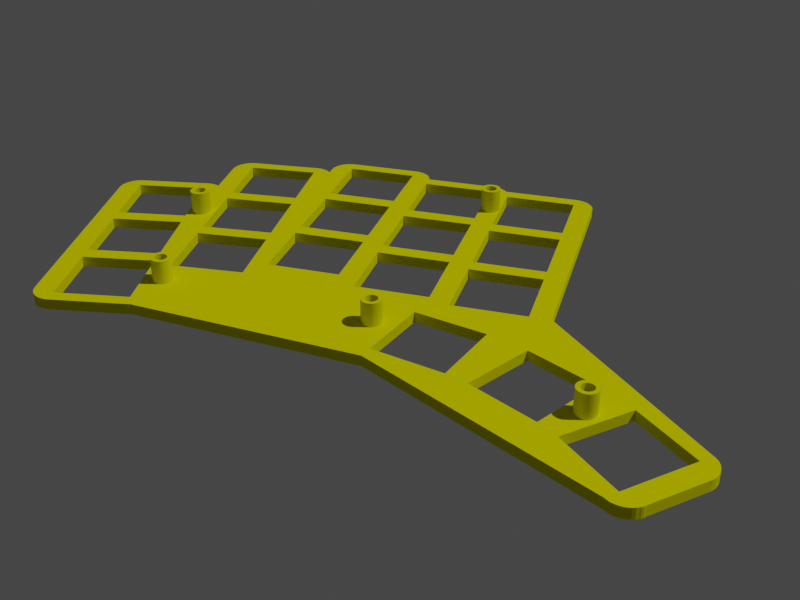 # Source: clavis.blend  (saved by Blender 3.4.6; exported with 4.5.12 LTS)
import bpy
from mathutils import Matrix  # noqa: F401  (used for matrix-valued properties, if any)

bpy.ops.wm.read_factory_settings(use_empty=True)
scene = bpy.context.scene
scene.name = 'Scene'

# ---- collections
col_collection = bpy.data.collections.new('Collection'); scene.collection.children.link(col_collection)
col_plate_svg = bpy.data.collections.new('plate.svg'); scene.collection.children.link(col_plate_svg)
col_extruders = bpy.data.collections.new('extruders'); scene.collection.children.link(col_extruders)

# ---- materials (node trees are filled in below, after node groups)
mat_giallo = bpy.data.materials.new('giallo')
mat_giallo.use_transparent_shadow = False
mat_giallo.diffuse_color = (0.8, 0.786, 0.0, 1.0)
mat_nero = bpy.data.materials.new('nero')
mat_nero.use_transparent_shadow = False
mat_nero.diffuse_color = (0.0, 0.0, 0.0, 1.0)

# ---- node groups
ng_auto_smooth = bpy.data.node_groups.new('Auto Smooth', 'GeometryNodeTree')
_s = ng_auto_smooth.interface.new_socket(name='Geometry', in_out='OUTPUT', socket_type='NodeSocketGeometry')
_s = ng_auto_smooth.interface.new_socket(name='Geometry', in_out='INPUT', socket_type='NodeSocketGeometry')
_s = ng_auto_smooth.interface.new_socket(name='Angle', in_out='INPUT', socket_type='NodeSocketFloat')
_s.subtype = 'ANGLE'
_s.min_value = 0.0
_s.max_value = 3.142
ng_auto_smooth.is_modifier = True
_N = ng_auto_smooth.nodes; _L = ng_auto_smooth.links
n0 = _N.new('NodeGroupOutput'); n0.name = 'Group Output'; n0.location = (480, -100)
n1 = _N.new('NodeGroupInput'); n1.name = 'Group Input'; n1.location = (-420, -300)
n2 = _N.new('NodeGroupInput'); n2.name = 'Group Input.001'; n2.location = (-60, -100)
n3 = _N.new('GeometryNodeSetShadeSmooth'); n3.name = 'Set Shade Smooth'; n3.location = (120, -100)
n3.domain = 'EDGE'
n4 = _N.new('GeometryNodeSetShadeSmooth'); n4.name = 'Set Shade Smooth.001'; n4.location = (300, -100)
n5 = _N.new('GeometryNodeInputMeshEdgeAngle'); n5.name = 'Edge Angle'; n5.location = (-420, -220)
n6 = _N.new('GeometryNodeInputEdgeSmooth'); n6.name = 'Is Edge Smooth'; n6.location = (-60, -160)
n7 = _N.new('GeometryNodeInputShadeSmooth'); n7.name = 'Is Face Smooth'; n7.location = (-240, -340)
n8 = _N.new('FunctionNodeBooleanMath'); n8.name = 'Boolean Math'; n8.location = (-60, -220)
n9 = _N.new('FunctionNodeCompare'); n9.name = 'Compare'; n9.location = (-240, -180)
n9.operation = 'LESS_EQUAL'
_L.new(n5.outputs[0], n9.inputs[0])
_L.new(n4.outputs[0], n0.inputs[0])
_L.new(n1.outputs[1], n9.inputs[1])
_L.new(n9.outputs[0], n8.inputs[0])
_L.new(n7.outputs[0], n8.inputs[1])
_L.new(n2.outputs[0], n3.inputs[0])
_L.new(n6.outputs[0], n3.inputs[1])
_L.new(n3.outputs[0], n4.inputs[0])
_L.new(n8.outputs[0], n3.inputs[2])
n0.is_active_output = True

# ---- material node trees

# ---- world
world_world = bpy.data.worlds.new('World'); scene.world = world_world
world_world.use_nodes = True; world_world.node_tree.nodes.clear()
_N = world_world.node_tree.nodes; _L = world_world.node_tree.links
n0 = _N.new('ShaderNodeOutputWorld'); n0.name = 'World Output'; n0.location = (300, 300)
n1 = _N.new('ShaderNodeBackground'); n1.name = 'Background'; n1.location = (10, 300)
n1.inputs[0].default_value = (0.05088, 0.05088, 0.05088, 1.0)
_L.new(n1.outputs[0], n0.inputs[0])
n0.is_active_output = True
world_world.color = (0.05088, 0.05088, 0.05088)
world_world.use_sun_shadow = False
world_world.sun_shadow_jitter_overblur = 0.0

# ---- cameras
cam_camera = bpy.data.cameras.new('Camera')
cam_camera.clip_end = 100.0
cam_camera.ortho_scale = 7.314

# ---- lights
light_light = bpy.data.lights.new('Light', 'POINT')
light_light.transmission_factor = 0.0
light_light.energy = 1000.0
light_light.shadow_soft_size = 0.1
light_light.shadow_maximum_resolution = 0.006
light_light.use_absolute_resolution = True

# ---- meshes
me_mesh = bpy.data.meshes.new('Mesh')
me_mesh.from_pydata([(0.0443, 0.0633, 0.002), (0.07943, 0.05839, 0.0), (0.07922, 0.05864, 0.0), (0.07899, 0.05886, 0.0), (0.07875, 0.05906, 0.0), (0.07848, 0.05925, 0.0), (0.07821, 0.05941, 0.0), (0.07792, 0.05956, 0.0), (0.07762, 0.05968, 0.0), (0.0773, 0.05977, 0.0), (0.07698, 0.05984, 0.0), (0.07665, 0.05988, 0.0), (0.0763, 0.0599, 0.0), (0.0583, 0.0633, 0.002), (0.02655, -0.008139, 0.0), (0.0588, 0.06326, 0.002), (0.02663, -0.008124, 0.0), (0.02671, -0.008108, 0.0), (0.02679, -0.00809, 0.0), (0.02687, -0.00807, 0.0), (0.02695, -0.008048, 0.0), (0.02702, -0.008025, 0.0), (0.0271, -0.008001, 0.0), (0.02718, -0.007975, 0.0), (0.02725, -0.007947, 0.0), (0.02733, -0.007918, 0.0), (0.05927, 0.06318, 0.002), (0.05973, 0.06303, 0.002), (0.06015, 0.06284, 0.002), (0.06055, 0.0626, 0.002), (0.008123, -0.007325, 0.0), (0.008232, -0.007785, 0.0), (0.008392, -0.008222, 0.0), (0.0086, -0.008634, 0.0), (0.008852, -0.009017, 0.0), (0.009146, -0.009367, 0.0), (0.009477, -0.009682, 0.0), (0.009842, -0.009958, 0.0), (0.01024, -0.01019, 0.0), (0.01066, -0.01038, 0.0), (0.01111, -0.01052, 0.0), (0.01158, -0.0106, 0.0), (0.01206, -0.01063, 0.0), (0.06092, 0.06232, 0.002), (0.01218, -0.01063, 0.0), (0.06126, 0.06199, 0.002), (0.0123, -0.01062, 0.0), (0.06155, 0.06163, 0.002), (0.01241, -0.01062, 0.0), (0.0618, 0.06124, 0.002), (0.01253, -0.0106, 0.0), (0.062, 0.06081, 0.002), (0.01264, -0.01059, 0.0), (0.06216, 0.06037, 0.002), (0.01276, -0.01057, 0.0), (0.01928, 0.05409, 0.002), (0.01996, 0.04362, 0.0), (0.0198, 0.0437, 0.0), (0.01964, 0.04378, 0.0), (0.01947, 0.04385, 0.0), (0.0193, 0.04391, 0.0), (0.01913, 0.04396, 0.0), (0.01896, 0.04401, 0.0), (0.01878, 0.04404, 0.0), (0.0186, 0.04407, 0.0), (0.01841, 0.04409, 0.0), (0.01823, 0.04411, 0.0), (0.01937, 0.05459, 0.002), (0.01798, 0.04411, 0.0), (0.01953, 0.05506, 0.002), (0.01786, 0.04411, 0.0), (0.01974, 0.0555, 0.002), (0.01774, 0.0441, 0.0), (0.02, 0.05591, 0.002), (0.01763, 0.04409, 0.0), (0.02031, 0.05629, 0.002), (0.01751, 0.04408, 0.0), (0.02065, 0.05663, 0.002), (0.0174, 0.04406, 0.0), (0.02104, 0.05692, 0.002), (0.02146, 0.05716, 0.002), (0.02192, 0.05735, 0.002), (0.003553, 0.04162, 0.0), (0.003094, 0.04151, 0.0), (0.002656, 0.04135, 0.0), (0.002244, 0.04114, 0.0), (0.001862, 0.04089, 0.0), (0.001511, 0.0406, 0.0), (0.001196, 0.04027, 0.0), (0.0009204, 0.0399, 0.0), (0.0006871, 0.03951, 0.0), (0.0004998, 0.03908, 0.0), (0.0003618, 0.03863, 0.0), (0.0002765, 0.03817, 0.0), (0.0002473, 0.03768, 0.0), (0.0224, 0.05749, 0.002), (0.000249, 0.03756, 0.0), (0.03751, 0.05879, 0.002), (0.03781, 0.05875, 0.002), (0.0002579, 0.03739, 0.0), (0.03811, 0.0587, 0.002), (0.000268, 0.03727, 0.0), (0.03839, 0.05862, 0.002), (0.0002814, 0.03716, 0.0), (0.03867, 0.05852, 0.002), (0.000298, 0.03704, 0.0), (0.03894, 0.0584, 0.002), (0.0403, 0.05732, 0.0), (0.04011, 0.05754, 0.0), (0.0399, 0.05774, 0.0), (0.03968, 0.05793, 0.0), (0.03945, 0.05811, 0.0), (0.0392, 0.05826, 0.0), (0.03894, 0.0584, 0.0), (0.03867, 0.05852, 0.0), (0.03839, 0.05862, 0.0), (0.03811, 0.0587, 0.0), (0.03781, 0.05875, 0.0), (0.03751, 0.05879, 0.0), (0.0392, 0.05826, 0.002), (0.03717, 0.0588, 0.0), (0.03945, 0.05811, 0.002), (0.03968, 0.05793, 0.002), (0.0399, 0.05774, 0.002), (0.03705, 0.0588, 0.0), (0.04011, 0.05754, 0.002), (0.0403, 0.05732, 0.002), (0.03696, 0.05879, 0.0), (0.0002473, 0.03768, 0.002), (0.0002765, 0.03817, 0.002), (0.0003618, 0.03863, 0.002), (0.03685, 0.05878, 0.0), (0.0004998, 0.03908, 0.002), (0.0229, 0.05756, 0.0), (0.0006871, 0.03951, 0.002), (0.0224, 0.05749, 0.0), (0.02192, 0.05735, 0.0), (0.02146, 0.05716, 0.0), (0.02104, 0.05692, 0.0), (0.02065, 0.05663, 0.0), (0.02031, 0.05629, 0.0), (0.02, 0.05591, 0.0), (0.01974, 0.0555, 0.0), (0.01953, 0.05506, 0.0), (0.01937, 0.05459, 0.0), (0.01928, 0.05409, 0.0), (0.0009204, 0.0399, 0.002), (0.01925, 0.05355, 0.0), (0.001196, 0.04027, 0.002), (0.001511, 0.0406, 0.002), (0.01925, 0.05346, 0.0), (0.001862, 0.04089, 0.002), (0.002244, 0.04114, 0.002), (0.01925, 0.05338, 0.0), (0.002656, 0.04135, 0.002), (0.003094, 0.04151, 0.002), (0.01926, 0.05329, 0.0), (0.003553, 0.04162, 0.002), (0.01823, 0.04411, 0.002), (0.01841, 0.04409, 0.002), (0.02011, 0.04353, 0.0), (0.0186, 0.04407, 0.002), (0.06216, 0.06037, 0.0), (0.062, 0.06081, 0.0), (0.0618, 0.06124, 0.0), (0.06155, 0.06163, 0.0), (0.06126, 0.06199, 0.0), (0.06092, 0.06232, 0.0), (0.06055, 0.0626, 0.0), (0.06015, 0.06284, 0.0), (0.05973, 0.06303, 0.0), (0.05927, 0.06318, 0.0), (0.0588, 0.06326, 0.0), (0.01878, 0.04404, 0.002), (0.0583, 0.0633, 0.0), (0.0443, 0.0633, 0.0), (0.01896, 0.04401, 0.002), (0.04376, 0.06326, 0.0), (0.04324, 0.06315, 0.0), (0.04274, 0.06298, 0.0), (0.04228, 0.06275, 0.0), (0.04186, 0.06246, 0.0), (0.04147, 0.06212, 0.0), (0.04113, 0.06174, 0.0), (0.04085, 0.06131, 0.0), (0.04061, 0.06085, 0.0), (0.04044, 0.06036, 0.0), (0.04034, 0.05984, 0.0), (0.01913, 0.04396, 0.002), (0.0403, 0.0593, 0.0), (0.0193, 0.04391, 0.002), (0.01947, 0.04385, 0.002), (0.01964, 0.04378, 0.002), (0.0198, 0.0437, 0.002), (0.01996, 0.04362, 0.002), (0.01206, -0.01063, 0.002), (0.01158, -0.0106, 0.002), (0.01111, -0.01052, 0.002), (0.01066, -0.01038, 0.002), (0.01024, -0.01019, 0.002), (0.009842, -0.009958, 0.002), (0.009477, -0.009682, 0.002), (0.009146, -0.009367, 0.002), (0.06227, 0.0599, 0.0), (0.008852, -0.009017, 0.002), (0.0086, -0.008634, 0.002), (0.008392, -0.008222, 0.002), (0.008232, -0.007785, 0.002), (0.0982, 0.008434, 0.0), (0.008123, -0.007325, 0.002), (0.0982, 0.008584, 0.0), (0.02733, -0.007918, 0.002), (0.0982, 0.008736, 0.0), (0.02725, -0.007947, 0.002), (0.0982, 0.008889, 0.0), (0.02718, -0.007975, 0.002), (0.0271, -0.008001, 0.002), (0.0982, 0.009122, 0.0), (0.02702, -0.008025, 0.002), (0.02695, -0.008048, 0.002), (0.0982, 0.0542, 0.0), (0.02687, -0.00807, 0.002), (0.0982, 0.05474, 0.0), (0.0982, 0.05526, 0.0), (0.09799, 0.05575, 0.0), (0.09776, 0.05621, 0.0), (0.09747, 0.05664, 0.0), (0.09713, 0.05702, 0.0), (0.09675, 0.05736, 0.0), (0.09633, 0.05765, 0.0), (0.09586, 0.05788, 0.0), (0.09537, 0.05805, 0.0), (0.09485, 0.05816, 0.0), (0.09431, 0.0582, 0.0), (0.02679, -0.00809, 0.002), (0.02671, -0.008108, 0.002), (0.0803, 0.0582, 0.0), (0.02663, -0.008124, 0.002), (0.08019, 0.05819, 0.0), (0.0763, 0.0599, 0.002), (0.08007, 0.05819, 0.0), (0.07665, 0.05988, 0.002), (0.07996, 0.05818, 0.0), (0.07698, 0.05984, 0.002), (0.07984, 0.05817, 0.0), (0.0773, 0.05977, 0.002), (0.07973, 0.05815, 0.0), (0.07762, 0.05968, 0.002), (0.07962, 0.05814, 0.0), (0.1129, -0.03647, 0.0), (0.1131, -0.03665, 0.0), (0.1133, -0.03681, 0.0), (0.1135, -0.03696, 0.0), (0.1137, -0.0371, 0.0), (0.1139, -0.03722, 0.0), (0.1142, -0.03733, 0.0), (0.1144, -0.03743, 0.0), (0.1147, -0.0375, 0.0), (0.1149, -0.03757, 0.0), (0.1152, -0.03761, 0.0), (0.1154, -0.03764, 0.0), (0.1157, -0.03765, 0.0), (0.116, -0.03764, 0.0), (0.1163, -0.03761, 0.0), (0.1165, -0.03757, 0.0), (0.1168, -0.0375, 0.0), (0.117, -0.03743, 0.0), (0.1173, -0.03733, 0.0), (0.1175, -0.03722, 0.0), (0.1177, -0.0371, 0.0), (0.118, -0.03696, 0.0), (0.1182, -0.03681, 0.0), (0.1184, -0.03665, 0.0), (0.1185, -0.03647, 0.0), (0.07792, 0.05956, 0.002), (0.1263, -0.0287, 0.0), (0.07821, 0.05941, 0.002), (0.1265, -0.02851, 0.0), (0.1267, -0.02831, 0.0), (0.1268, -0.02811, 0.0), (0.127, -0.02789, 0.0), (0.1271, -0.02766, 0.0), (0.1272, -0.02743, 0.0), (0.1273, -0.02718, 0.0), (0.1274, -0.02693, 0.0), (0.1274, -0.02668, 0.0), (0.1275, -0.02641, 0.0), (0.1275, -0.02614, 0.0), (0.1275, -0.02587, 0.0), (0.1275, -0.0256, 0.0), (0.1275, -0.02533, 0.0), (0.1274, -0.02506, 0.0), (0.1274, -0.02481, 0.0), (0.1273, -0.02456, 0.0), (0.1272, -0.02431, 0.0), (0.1271, -0.02408, 0.0), (0.127, -0.02385, 0.0), (0.1268, -0.02363, 0.0), (0.1267, -0.02343, 0.0), (0.1265, -0.02323, 0.0), (0.1263, -0.02304, 0.0), (0.0982, 0.008287, 0.0), (0.07848, 0.05925, 0.002), (0.09871, 0.0072, 0.0), (0.07875, 0.05906, 0.002), (0.07899, 0.05886, 0.002), (0.07098, -0.01228, 0.0), (0.07922, 0.05864, 0.002), (0.02753, -0.007965, 0.0), (0.07943, 0.05839, 0.002), (0.02748, -0.007855, 0.0), (0.04376, 0.06326, 0.002), (0.04324, 0.06315, 0.002), (0.04274, 0.06298, 0.002), (0.04228, 0.06275, 0.002), (0.04186, 0.06246, 0.002), (0.04147, 0.06212, 0.002), (0.04113, 0.06174, 0.002), (0.04085, 0.06131, 0.002), (0.04061, 0.06085, 0.002), (0.04044, 0.06036, 0.002), (0.04034, 0.05984, 0.002), (0.0982, 0.05474, 0.002), (0.0982, 0.05526, 0.002), (0.09799, 0.05575, 0.002), (0.09776, 0.05621, 0.002), (0.09747, 0.05664, 0.002), (0.09713, 0.05702, 0.002), (0.09675, 0.05736, 0.002), (0.09633, 0.05765, 0.002), (0.09586, 0.05788, 0.002), (0.09537, 0.05805, 0.002), (0.09485, 0.05816, 0.002), (0.09431, 0.0582, 0.002), (0.1129, -0.03647, 0.002), (0.1131, -0.03665, 0.002), (0.1133, -0.03681, 0.002), (0.1135, -0.03696, 0.002), (0.1137, -0.0371, 0.002), (0.1139, -0.03722, 0.002), (0.1142, -0.03733, 0.002), (0.1144, -0.03743, 0.002), (0.1147, -0.0375, 0.002), (0.1149, -0.03757, 0.002), (0.1152, -0.03761, 0.002), (0.1154, -0.03764, 0.002), (0.1157, -0.03765, 0.002), (0.116, -0.03764, 0.002), (0.1163, -0.03761, 0.002), (0.1165, -0.03757, 0.002), (0.1168, -0.0375, 0.002), (0.117, -0.03743, 0.002), (0.1173, -0.03733, 0.002), (0.1175, -0.03722, 0.002), (0.1177, -0.0371, 0.002), (0.118, -0.03696, 0.002), (0.1182, -0.03681, 0.002), (0.1184, -0.03665, 0.002), (0.1185, -0.03647, 0.002), (0.1265, -0.02851, 0.002), (0.1267, -0.02831, 0.002), (0.1268, -0.02811, 0.002), (0.127, -0.02789, 0.002), (0.1271, -0.02766, 0.002), (0.1272, -0.02743, 0.002), (0.1273, -0.02718, 0.002), (0.1274, -0.02693, 0.002), (0.1274, -0.02668, 0.002), (0.1275, -0.02641, 0.002), (0.1275, -0.02614, 0.002), (0.1275, -0.02587, 0.002), (0.1275, -0.0256, 0.002), (0.1275, -0.02533, 0.002), (0.1274, -0.02506, 0.002), (0.1274, -0.02481, 0.002), (0.1273, -0.02456, 0.002), (0.1272, -0.02431, 0.002), (0.1271, -0.02408, 0.002), (0.127, -0.02385, 0.002), (0.1268, -0.02363, 0.002), (0.1267, -0.02343, 0.002), (0.1265, -0.02323, 0.002), (0.1263, -0.02304, 0.002), (0.07962, 0.05814, 0.002), (0.01276, -0.01057, 0.002), (0.02655, -0.008139, 0.002), (0.02748, -0.007855, 0.002), (0.000298, 0.03704, 0.002), (0.01218, -0.01063, 0.002), (0.0123, -0.01062, 0.002), (0.01241, -0.01062, 0.002), (0.01253, -0.0106, 0.002), (0.01264, -0.01059, 0.002), (0.02011, 0.04353, 0.002), (0.01798, 0.04411, 0.002), (0.01786, 0.04411, 0.002), (0.01774, 0.0441, 0.002), (0.01763, 0.04409, 0.002), (0.01751, 0.04408, 0.002), (0.0174, 0.04406, 0.002), (0.000249, 0.03756, 0.002), (0.0002579, 0.03739, 0.002), (0.000268, 0.03727, 0.002), (0.0002814, 0.03716, 0.002), (0.03717, 0.0588, 0.002), (0.03705, 0.0588, 0.002), (0.03696, 0.05879, 0.002), (0.03685, 0.05878, 0.002), (0.0229, 0.05756, 0.002), (0.01925, 0.05355, 0.002), (0.01925, 0.05346, 0.002), (0.01925, 0.05338, 0.002), (0.01926, 0.05329, 0.002), (0.06227, 0.0599, 0.002), (0.0403, 0.0593, 0.002), (0.0982, 0.008287, 0.002), (0.0982, 0.008434, 0.002), (0.0982, 0.008584, 0.002), (0.0982, 0.008736, 0.002), (0.0982, 0.008889, 0.002), (0.0982, 0.009122, 0.002), (0.0982, 0.0542, 0.002), (0.0803, 0.0582, 0.002), (0.08019, 0.05819, 0.002), (0.08007, 0.05819, 0.002), (0.07996, 0.05818, 0.002), (0.07984, 0.05817, 0.002), (0.07973, 0.05815, 0.002), (0.1263, -0.0287, 0.002), (0.09871, 0.0072, 0.002), (0.07098, -0.01228, 0.002), (0.02753, -0.007965, 0.002)], [], [(1, 2, 3, 4, 5, 6, 7, 8, 9, 10, 11, 12, 203, 162, 163, 164, 165, 166, 167, 168, 169, 170, 171, 172, 174, 175, 177, 178, 179, 180, 181, 182, 183, 184, 185, 186, 187, 189, 107, 108, 109, 110, 111, 112, 113, 114, 115, 116, 117, 118, 120, 124, 127, 131, 133, 135, 136, 137, 138, 139, 140, 141, 142, 143, 144, 145, 147, 150, 153, 156, 160, 56, 57, 58, 59, 60, 61, 62, 63, 64, 65, 66, 68, 70, 72, 74, 76, 78, 82, 83, 84, 85, 86, 87, 88, 89, 90, 91, 92, 93, 94, 96, 99, 101, 103, 105, 30, 31, 32, 33, 34, 35, 36, 37, 38, 39, 40, 41, 42, 44, 46, 48, 50, 52, 54, 14, 16, 17, 18, 19, 20, 21, 22, 23, 24, 25, 310, 308, 306, 249, 250, 251, 252, 253, 254, 255, 256, 257, 258, 259, 260, 261, 262, 263, 264, 265, 266, 267, 268, 269, 270, 271, 272, 273, 275, 277, 278, 279, 280, 281, 282, 283, 284, 285, 286, 287, 288, 289, 290, 291, 292, 293, 294, 295, 296, 297, 298, 299, 300, 303, 301, 208, 210, 212, 214, 217, 220, 222, 223, 224, 225, 226, 227, 228, 229, 230, 231, 232, 233, 236, 238, 240, 242, 244, 246, 248), (309, 383, 427, 426, 425, 424, 423, 422, 333, 332, 331, 330, 329, 328, 327, 326, 325, 324, 323, 322, 421, 420, 419, 418, 417, 416, 415, 429, 382, 381, 380, 379, 378, 377, 376, 375, 374, 373, 372, 371, 370, 369, 368, 367, 366, 365, 364, 363, 362, 361, 360, 359, 428, 358, 357, 356, 355, 354, 353, 352, 351, 350, 349, 348, 347, 346, 345, 344, 343, 342, 341, 340, 339, 338, 337, 336, 335, 334, 430, 431, 386, 211, 213, 215, 216, 218, 219, 221, 234, 235, 237, 385, 384, 392, 391, 390, 389, 388, 195, 196, 197, 198, 199, 200, 201, 202, 204, 205, 206, 207, 209, 387, 403, 402, 401, 400, 128, 129, 130, 132, 134, 146, 148, 149, 151, 152, 154, 155, 157, 399, 398, 397, 396, 395, 394, 158, 159, 161, 173, 176, 188, 190, 191, 192, 193, 194, 393, 412, 411, 410, 409, 55, 67, 69, 71, 73, 75, 77, 79, 80, 81, 95, 408, 407, 406, 405, 404, 97, 98, 100, 102, 104, 106, 119, 121, 122, 123, 125, 126, 414, 321, 320, 319, 318, 317, 316, 315, 314, 313, 312, 311, 0, 13, 15, 26, 27, 28, 29, 43, 45, 47, 49, 51, 53, 413, 239, 241, 243, 245, 247, 274, 276, 302, 304, 305, 307), (248, 246, 427, 383), (254, 253, 338, 339), (137, 136, 81, 80), (25, 24, 213, 211), (275, 273, 358, 428), (255, 254, 339, 340), (138, 137, 80, 79), (277, 275, 428, 359), (256, 255, 340, 341), (139, 138, 79, 77), (301, 303, 429, 415), (257, 256, 341, 342), (140, 139, 77, 75), (303, 300, 382, 429), (258, 257, 342, 343), (141, 140, 75, 73), (31, 30, 209, 207), (249, 306, 430, 334), (259, 258, 343, 344), (142, 141, 73, 71), (32, 31, 207, 206), (306, 308, 431, 430), (260, 259, 344, 345), (143, 142, 71, 69), (33, 32, 206, 205), (308, 310, 386, 431), (261, 260, 345, 346), (144, 143, 69, 67), (34, 33, 205, 204), (262, 261, 346, 347), (145, 144, 67, 55), (35, 34, 204, 202), (263, 262, 347, 348), (36, 35, 202, 201), (264, 263, 348, 349), (37, 36, 201, 200), (265, 264, 349, 350), (38, 37, 200, 199), (266, 265, 350, 351), (39, 38, 199, 198), (267, 266, 351, 352), (40, 39, 198, 197), (268, 267, 352, 353), (41, 40, 197, 196), (269, 268, 353, 354), (42, 41, 196, 195), (270, 269, 354, 355), (271, 270, 355, 356), (272, 271, 356, 357), (273, 272, 357, 358), (278, 277, 359, 360), (279, 278, 360, 361), (280, 279, 361, 362), (163, 162, 53, 51), (281, 280, 362, 363), (164, 163, 51, 49), (282, 281, 363, 364), (165, 164, 49, 47), (283, 282, 364, 365), (166, 165, 47, 45), (284, 283, 365, 366), (167, 166, 45, 43), (285, 284, 366, 367), (168, 167, 43, 29), (57, 56, 194, 193), (286, 285, 367, 368), (169, 168, 29, 28), (58, 57, 193, 192), (287, 286, 368, 369), (170, 169, 28, 27), (59, 58, 192, 191), (288, 287, 369, 370), (171, 170, 27, 26), (60, 59, 191, 190), (289, 288, 370, 371), (172, 171, 26, 15), (61, 60, 190, 188), (290, 289, 371, 372), (62, 61, 188, 176), (291, 290, 372, 373), (175, 174, 13, 0), (63, 62, 176, 173), (292, 291, 373, 374), (64, 63, 173, 161), (293, 292, 374, 375), (178, 177, 311, 312), (65, 64, 161, 159), (294, 293, 375, 376), (179, 178, 312, 313), (66, 65, 159, 158), (295, 294, 376, 377), (180, 179, 313, 314), (296, 295, 377, 378), (181, 180, 314, 315), (297, 296, 378, 379), (182, 181, 315, 316), (298, 297, 379, 380), (183, 182, 316, 317), (299, 298, 380, 381), (184, 183, 317, 318), (300, 299, 381, 382), (185, 184, 318, 319), (186, 185, 319, 320), (187, 186, 320, 321), (1, 248, 383, 309), (14, 54, 384, 385), (16, 14, 385, 237), (310, 25, 211, 386), (83, 82, 157, 155), (30, 105, 387, 209), (84, 83, 155, 154), (44, 42, 195, 388), (85, 84, 154, 152), (46, 44, 388, 389), (86, 85, 152, 151), (48, 46, 389, 390), (87, 86, 151, 149), (50, 48, 390, 391), (88, 87, 149, 148), (52, 50, 391, 392), (89, 88, 148, 146), (54, 52, 392, 384), (90, 89, 146, 134), (56, 160, 393, 194), (91, 90, 134, 132), (68, 66, 158, 394), (92, 91, 132, 130), (70, 68, 394, 395), (93, 92, 130, 129), (72, 70, 395, 396), (94, 93, 129, 128), (74, 72, 396, 397), (76, 74, 397, 398), (78, 76, 398, 399), (82, 78, 399, 157), (96, 94, 128, 400), (99, 96, 400, 401), (101, 99, 401, 402), (103, 101, 402, 403), (105, 103, 403, 387), (120, 118, 97, 404), (124, 120, 404, 405), (127, 124, 405, 406), (223, 222, 322, 323), (131, 127, 406, 407), (224, 223, 323, 324), (108, 107, 126, 125), (133, 131, 407, 408), (225, 224, 324, 325), (109, 108, 125, 123), (135, 133, 408, 95), (226, 225, 325, 326), (110, 109, 123, 122), (147, 145, 55, 409), (227, 226, 326, 327), (111, 110, 122, 121), (150, 147, 409, 410), (228, 227, 327, 328), (112, 111, 121, 119), (153, 150, 410, 411), (229, 228, 328, 329), (113, 112, 119, 106), (156, 153, 411, 412), (230, 229, 329, 330), (114, 113, 106, 104), (2, 1, 309, 307), (160, 156, 412, 393), (231, 230, 330, 331), (115, 114, 104, 102), (3, 2, 307, 305), (162, 203, 413, 53), (232, 231, 331, 332), (116, 115, 102, 100), (4, 3, 305, 304), (174, 172, 15, 13), (233, 232, 332, 333), (117, 116, 100, 98), (5, 4, 304, 302), (177, 175, 0, 311), (118, 117, 98, 97), (6, 5, 302, 276), (189, 187, 321, 414), (7, 6, 276, 274), (107, 189, 414, 126), (8, 7, 274, 247), (203, 12, 239, 413), (9, 8, 247, 245), (208, 301, 415, 416), (10, 9, 245, 243), (210, 208, 416, 417), (11, 10, 243, 241), (212, 210, 417, 418), (12, 11, 241, 239), (214, 212, 418, 419), (217, 214, 419, 420), (220, 217, 420, 421), (17, 16, 237, 235), (222, 220, 421, 322), (18, 17, 235, 234), (236, 233, 333, 422), (19, 18, 234, 221), (238, 236, 422, 423), (20, 19, 221, 219), (240, 238, 423, 424), (250, 249, 334, 335), (21, 20, 219, 218), (242, 240, 424, 425), (251, 250, 335, 336), (22, 21, 218, 216), (244, 242, 425, 426), (252, 251, 336, 337), (23, 22, 216, 215), (246, 244, 426, 427), (253, 252, 337, 338), (136, 135, 95, 81), (24, 23, 215, 213)])
me_mesh.materials.append(mat_giallo)
me_mesh.use_remesh_fix_poles = True
me_mesh.use_remesh_preserve_attributes = False
me_mesh.update()
me_mesh_008 = bpy.data.meshes.new('Mesh.008')
me_mesh_008.from_pydata([(0.1147, -0.01491, 0.004), (0.1048, -0.02481, 0.004), (0.01232, -0.008108, 0.0), (0.02611, -0.005677, 0.0), (0.07525, 0.003655, 0.004), (0.02368, 0.008108, 0.0), (0.009892, 0.005678, 0.0), (0.07162, -0.009867, 0.004), (0.009371, 0.008632, 0.0), (0.0803, 0.0557, 0.004), (0.02316, 0.01106, 0.0), (0.09431, 0.0557, 0.004), (0.02073, 0.02485, 0.0), (0.09431, 0.0247, 0.004), (0.00694, 0.02242, 0.0), (0.0803, 0.0247, 0.004), (0.006419, 0.02537, 0.0), (0.02021, 0.0278, 0.0), (0.09431, 0.0217, 0.004), (0.01778, 0.04159, 0.0), (0.09431, 0.0077, 0.004), (0.0623, 0.0574, 0.004), (0.003987, 0.03916, 0.0), (0.0763, 0.0574, 0.004), (0.0273, 0.007261, 0.0), (0.04125, 0.008481, 0.0), (0.0623, 0.0404, 0.004), (0.04003, 0.02243, 0.0), (0.0763, 0.0404, 0.004), (0.02608, 0.02121, 0.0), (0.0623, 0.0234, 0.004), (0.0763, 0.0234, 0.004), (0.0443, 0.0608, 0.004), (0.03977, 0.02541, 0.0), (0.0583, 0.0608, 0.004), (0.03855, 0.03936, 0.0), (0.0583, 0.0468, 0.004), (0.0443, 0.0468, 0.004), (0.0246, 0.03814, 0.0), (0.02582, 0.02419, 0.0), (0.0583, 0.0298, 0.004), (0.0443, 0.0298, 0.004), (0.03828, 0.04235, 0.0), (0.03706, 0.05629, 0.0), (0.0583, 0.0128, 0.004), (0.02312, 0.05507, 0.0), (0.0443, 0.0128, 0.004), (0.02434, 0.04113, 0.0), (0.02312, 0.05507, 0.004), (0.0583, 0.0128, 0.0), (0.02434, 0.04113, 0.004), (0.03855, 0.03936, 0.004), (0.0583, 0.0268, 0.0), (0.0443, 0.0268, 0.0), (0.03977, 0.02541, 0.004), (0.0443, 0.0128, 0.0), (0.02608, 0.02121, 0.004), (0.0583, 0.0298, 0.0), (0.04003, 0.02243, 0.004), (0.003987, 0.03916, 0.004), (0.0583, 0.0438, 0.0), (0.0443, 0.0438, 0.0), (0.01778, 0.04159, 0.004), (0.0443, 0.0298, 0.0), (0.0443, 0.0468, 0.0), (0.00694, 0.02242, 0.004), (0.0583, 0.0468, 0.0), (0.02073, 0.02485, 0.004), (0.0583, 0.0608, 0.0), (0.02316, 0.01106, 0.004), (0.0443, 0.0608, 0.0), (0.009371, 0.008632, 0.004), (0.0623, 0.0094, 0.0), (0.0763, 0.0094, 0.0), (0.009892, 0.005678, 0.004), (0.0763, 0.0234, 0.0), (0.02368, 0.008108, 0.004), (0.0623, 0.0234, 0.0), (0.1246, -0.02481, 0.004), (0.1147, -0.03471, 0.004), (0.0623, 0.0264, 0.0), (0.0763, 0.0264, 0.0), (0.08917, -0.01516, 0.004), (0.09617, -0.003034, 0.004), (0.0763, 0.0404, 0.0), (0.1083, -0.01003, 0.004), (0.0623, 0.0404, 0.0), (0.1013, -0.02216, 0.004), (0.0623, 0.0434, 0.0), (0.0763, 0.0434, 0.0), (0.08877, 3.209e-05, 0.004), (0.08515, -0.01349, 0.004), (0.0763, 0.0574, 0.0), (0.09431, 0.0417, 0.004), (0.0623, 0.0574, 0.0), (0.0803, 0.0417, 0.004), (0.0803, 0.0387, 0.004), (0.09431, 0.0077, 0.0), (0.09431, 0.0387, 0.004), (0.0803, 0.0077, 0.004), (0.09431, 0.0217, 0.0), (0.0803, 0.0217, 0.004), (0.0803, 0.0217, 0.0), (0.0803, 0.0077, 0.0), (0.0763, 0.0434, 0.004), (0.0623, 0.0434, 0.004), (0.09431, 0.0247, 0.0), (0.0763, 0.0264, 0.004), (0.09431, 0.0387, 0.0), (0.0803, 0.0387, 0.0), (0.0623, 0.0264, 0.004), (0.0803, 0.0247, 0.0), (0.0803, 0.0417, 0.0), (0.09431, 0.0417, 0.0), (0.0763, 0.0094, 0.004), (0.0623, 0.0094, 0.004), (0.09431, 0.0557, 0.0), (0.0443, 0.0438, 0.004), (0.0803, 0.0557, 0.0), (0.0583, 0.0438, 0.004), (0.07162, -0.009867, 0.0), (0.0443, 0.0268, 0.004), (0.08515, -0.01349, 0.0), (0.08877, 3.209e-05, 0.0), (0.0583, 0.0268, 0.004), (0.03706, 0.05629, 0.004), (0.07525, 0.003655, 0.0), (0.03828, 0.04235, 0.004), (0.02582, 0.02419, 0.004), (0.0246, 0.03814, 0.004), (0.1013, -0.02216, 0.0), (0.1083, -0.01003, 0.0), (0.04125, 0.008481, 0.004), (0.0273, 0.007261, 0.004), (0.09617, -0.003034, 0.0), (0.08917, -0.01516, 0.0), (0.02021, 0.0278, 0.004), (0.006419, 0.02537, 0.004), (0.1147, -0.03471, 0.0), (0.1246, -0.02481, 0.0), (0.02611, -0.005677, 0.004), (0.1147, -0.01491, 0.0), (0.01232, -0.008108, 0.004), (0.1048, -0.02481, 0.0)], [], [(2, 6, 5, 3), (16, 22, 19, 17), (24, 29, 27, 25), (38, 35, 33, 39), (42, 47, 45, 43), (52, 49, 55, 53), (60, 57, 63, 61), (72, 77, 75, 73), (80, 86, 84, 81), (88, 94, 92, 89), (102, 100, 97, 103), (108, 106, 111, 109), (112, 118, 116, 113), (122, 120, 126, 123), (130, 135, 134, 131), (138, 143, 141, 139), (8, 14, 12, 10), (64, 70, 68, 66), (142, 140, 76, 74), (137, 136, 62, 59), (133, 132, 58, 56), (129, 128, 54, 51), (127, 125, 48, 50), (124, 121, 46, 44), (119, 117, 41, 40), (115, 114, 31, 30), (110, 107, 28, 26), (105, 104, 23, 21), (101, 99, 20, 18), (98, 96, 15, 13), (95, 93, 11, 9), (91, 90, 4, 7), (87, 85, 83, 82), (79, 78, 0, 1), (71, 69, 67, 65), (37, 36, 34, 32), (57, 40, 41, 63), (89, 104, 105, 88), (120, 7, 4, 126), (60, 119, 40, 57), (39, 128, 129, 38), (130, 87, 82, 135), (63, 41, 117, 61), (134, 83, 85, 131), (66, 36, 37, 64), (43, 125, 127, 42), (138, 79, 1, 143), (68, 34, 36, 66), (6, 74, 76, 5), (141, 0, 78, 139), (70, 32, 34, 68), (5, 76, 140, 3), (143, 1, 0, 141), (64, 37, 32, 70), (2, 142, 74, 6), (75, 31, 114, 73), (10, 69, 71, 8), (103, 99, 101, 102), (77, 30, 31, 75), (12, 67, 69, 10), (53, 121, 124, 52), (72, 115, 30, 77), (14, 65, 67, 12), (3, 140, 142, 2), (84, 28, 107, 81), (8, 71, 65, 14), (109, 96, 98, 108), (86, 26, 28, 84), (19, 62, 136, 17), (80, 110, 26, 86), (22, 59, 62, 19), (113, 93, 95, 112), (61, 117, 119, 60), (92, 23, 104, 89), (16, 137, 59, 22), (94, 21, 23, 92), (27, 58, 132, 25), (88, 105, 21, 94), (29, 56, 58, 27), (97, 20, 99, 103), (24, 133, 56, 29), (17, 136, 137, 16), (100, 18, 20, 97), (33, 54, 128, 39), (123, 90, 91, 122), (102, 101, 18, 100), (35, 51, 54, 33), (73, 114, 115, 72), (106, 13, 15, 111), (38, 129, 51, 35), (108, 98, 13, 106), (42, 127, 50, 47), (25, 132, 133, 24), (111, 15, 96, 109), (45, 48, 125, 43), (131, 85, 87, 130), (116, 11, 93, 113), (47, 50, 48, 45), (81, 107, 110, 80), (118, 9, 11, 116), (49, 44, 46, 55), (135, 82, 83, 134), (112, 95, 9, 118), (52, 124, 44, 49), (122, 91, 7, 120), (55, 46, 121, 53), (139, 78, 79, 138), (126, 4, 90, 123)])
me_mesh_008.materials.append(mat_nero)
me_mesh_008.use_remesh_fix_poles = True
me_mesh_008.use_remesh_preserve_attributes = False
me_mesh_008.update()
me_mesh_003 = bpy.data.meshes.new('Mesh.003')
me_mesh_003.from_pydata([(0.1085, -0.01781, 0.0), (0.1084, -0.0177, 0.0), (0.1084, -0.0176, 0.0), (0.1084, -0.0175, 0.0), (0.1083, -0.01741, 0.0), (0.1083, -0.01732, 0.0), (0.1082, -0.01724, 0.0), (0.1081, -0.01718, 0.0), (0.1081, -0.01712, 0.0), (0.108, -0.01707, 0.0), (0.1079, -0.01704, 0.0), (0.1078, -0.01702, 0.0), (0.1077, -0.01701, 0.0), (0.1075, -0.01702, 0.0), (0.1074, -0.01704, 0.0), (0.1073, -0.01707, 0.0), (0.1073, -0.01712, 0.0), (0.1072, -0.01718, 0.0), (0.1071, -0.01724, 0.0), (0.107, -0.01732, 0.0), (0.107, -0.01741, 0.0), (0.1069, -0.0175, 0.0), (0.1069, -0.0176, 0.0), (0.1069, -0.0177, 0.0), (0.1069, -0.01781, 0.0), (0.1069, -0.01792, 0.0), (0.1069, -0.01802, 0.0), (0.1069, -0.01812, 0.0), (0.107, -0.01821, 0.0), (0.107, -0.0183, 0.0), (0.1071, -0.01837, 0.0), (0.1072, -0.01844, 0.0), (0.1073, -0.0185, 0.0), (0.1073, -0.01855, 0.0), (0.1074, -0.01858, 0.0), (0.1075, -0.0186, 0.0), (0.1077, -0.01861, 0.0), (0.1078, -0.0186, 0.0), (0.1079, -0.01858, 0.0), (0.108, -0.01855, 0.0), (0.1081, -0.0185, 0.0), (0.1081, -0.01844, 0.0), (0.1082, -0.01837, 0.0), (0.1083, -0.0183, 0.0), (0.1083, -0.01821, 0.0), (0.1084, -0.01812, 0.0), (0.1084, -0.01802, 0.0), (0.1084, -0.01792, 0.0), (0.02312, 0.03092, 0.0), (0.02311, 0.03102, 0.0), (0.02309, 0.03113, 0.0), (0.02306, 0.03123, 0.0), (0.02301, 0.03132, 0.0), (0.02295, 0.0314, 0.0), (0.02288, 0.03148, 0.0), (0.02281, 0.03155, 0.0), (0.02272, 0.03161, 0.0), (0.02263, 0.03165, 0.0), (0.02253, 0.03169, 0.0), (0.02243, 0.03171, 0.0), (0.02232, 0.03172, 0.0), (0.02221, 0.03171, 0.0), (0.02211, 0.03169, 0.0), (0.02201, 0.03165, 0.0), (0.02192, 0.03161, 0.0), (0.02183, 0.03155, 0.0), (0.02175, 0.03148, 0.0), (0.02169, 0.0314, 0.0), (0.02163, 0.03132, 0.0), (0.02158, 0.03123, 0.0), (0.02155, 0.03113, 0.0), (0.02153, 0.03102, 0.0), (0.02152, 0.03092, 0.0), (0.02153, 0.03081, 0.0), (0.02155, 0.0307, 0.0), (0.02158, 0.0306, 0.0), (0.02163, 0.03051, 0.0), (0.02169, 0.03043, 0.0), (0.02175, 0.03035, 0.0), (0.02183, 0.03028, 0.0), (0.02192, 0.03022, 0.0), (0.02201, 0.03018, 0.0), (0.02211, 0.03014, 0.0), (0.02221, 0.03012, 0.0), (0.02232, 0.03012, 0.0), (0.02243, 0.03012, 0.0), (0.02253, 0.03014, 0.0), (0.02263, 0.03018, 0.0), (0.02272, 0.03022, 0.0), (0.02281, 0.03028, 0.0), (0.02288, 0.03035, 0.0), (0.02295, 0.03043, 0.0), (0.02301, 0.03051, 0.0), (0.02306, 0.0306, 0.0), (0.02309, 0.0307, 0.0), (0.02311, 0.03081, 0.0), (0.02944, 0.001876, 0.0), (0.02943, 0.001984, 0.0), (0.02941, 0.002088, 0.0), (0.02938, 0.002187, 0.0), (0.02933, 0.002279, 0.0), (0.02927, 0.002364, 0.0), (0.0292, 0.002441, 0.0), (0.02913, 0.002509, 0.0), (0.02904, 0.002566, 0.0), (0.02895, 0.002613, 0.0), (0.02885, 0.002647, 0.0), (0.02875, 0.002668, 0.0), (0.02864, 0.002676, 0.0), (0.02853, 0.002668, 0.0), (0.02843, 0.002647, 0.0), (0.02833, 0.002613, 0.0), (0.02824, 0.002566, 0.0), (0.02815, 0.002509, 0.0), (0.02807, 0.002441, 0.0), (0.02801, 0.002364, 0.0), (0.02795, 0.002279, 0.0), (0.0279, 0.002187, 0.0), (0.02787, 0.002088, 0.0), (0.02785, 0.001984, 0.0), (0.02784, 0.001876, 0.0), (0.02785, 0.001767, 0.0), (0.02787, 0.001663, 0.0), (0.0279, 0.001564, 0.0), (0.02795, 0.001472, 0.0), (0.02801, 0.001387, 0.0), (0.02807, 0.00131, 0.0), (0.02815, 0.001243, 0.0), (0.02824, 0.001185, 0.0), (0.02833, 0.001139, 0.0), (0.02843, 0.001104, 0.0), (0.02853, 0.001083, 0.0), (0.02864, 0.001076, 0.0), (0.02875, 0.001083, 0.0), (0.02885, 0.001104, 0.0), (0.02895, 0.001139, 0.0), (0.02904, 0.001185, 0.0), (0.02913, 0.001243, 0.0), (0.0292, 0.00131, 0.0), (0.02927, 0.001387, 0.0), (0.02933, 0.001472, 0.0), (0.02938, 0.001564, 0.0), (0.02941, 0.001663, 0.0), (0.02943, 0.001767, 0.0), (0.0791, 0.0487, 0.0), (0.0791, 0.04881, 0.0), (0.07908, 0.04891, 0.0), (0.07904, 0.04901, 0.0), (0.079, 0.0491, 0.0), (0.07894, 0.04919, 0.0), (0.07887, 0.04926, 0.0), (0.07879, 0.04933, 0.0), (0.07871, 0.04939, 0.0), (0.07862, 0.04943, 0.0), (0.07852, 0.04947, 0.0), (0.07841, 0.04949, 0.0), (0.0783, 0.0495, 0.0), (0.0782, 0.04949, 0.0), (0.07809, 0.04947, 0.0), (0.07799, 0.04943, 0.0), (0.0779, 0.04939, 0.0), (0.07782, 0.04933, 0.0), (0.07774, 0.04926, 0.0), (0.07767, 0.04919, 0.0), (0.07761, 0.0491, 0.0), (0.07757, 0.04901, 0.0), (0.07753, 0.04891, 0.0), (0.07751, 0.04881, 0.0), (0.0775, 0.0487, 0.0), (0.07751, 0.04859, 0.0), (0.07753, 0.04848, 0.0), (0.07757, 0.04839, 0.0), (0.07761, 0.04829, 0.0), (0.07767, 0.04821, 0.0), (0.07774, 0.04813, 0.0), (0.07782, 0.04806, 0.0), (0.0779, 0.04801, 0.0), (0.07799, 0.04796, 0.0), (0.07809, 0.04793, 0.0), (0.0782, 0.0479, 0.0), (0.0783, 0.0479, 0.0), (0.07841, 0.0479, 0.0), (0.07852, 0.04793, 0.0), (0.07862, 0.04796, 0.0), (0.07871, 0.04801, 0.0), (0.07879, 0.04806, 0.0), (0.07887, 0.04813, 0.0), (0.07894, 0.04821, 0.0), (0.079, 0.04829, 0.0), (0.07904, 0.04839, 0.0), (0.07908, 0.04848, 0.0), (0.0791, 0.04859, 0.0), (0.0701, -0.001619, 0.0), (0.0701, -0.00151, 0.0), (0.07007, -0.001406, 0.0), (0.07004, -0.001307, 0.0), (0.06999, -0.001215, 0.0), (0.06994, -0.00113, 0.0), (0.06987, -0.001053, 0.0), (0.06979, -0.0009855, 0.0), (0.06971, -0.0009281, 0.0), (0.06961, -0.0008817, 0.0), (0.06952, -0.0008474, 0.0), (0.06941, -0.0008262, 0.0), (0.0693, -0.0008189, 0.0), (0.06919, -0.0008262, 0.0), (0.06909, -0.0008474, 0.0), (0.06899, -0.0008817, 0.0), (0.0689, -0.0009281, 0.0), (0.06881, -0.0009855, 0.0), (0.06874, -0.001053, 0.0), (0.06867, -0.00113, 0.0), (0.06861, -0.001215, 0.0), (0.06857, -0.001307, 0.0), (0.06853, -0.001406, 0.0), (0.06851, -0.00151, 0.0), (0.0685, -0.001619, 0.0), (0.06851, -0.001727, 0.0), (0.06853, -0.001832, 0.0), (0.06857, -0.00193, 0.0), (0.06861, -0.002023, 0.0), (0.06867, -0.002108, 0.0), (0.06874, -0.002185, 0.0), (0.06881, -0.002252, 0.0), (0.0689, -0.00231, 0.0), (0.06899, -0.002356, 0.0), (0.06909, -0.00239, 0.0), (0.06919, -0.002411, 0.0), (0.0693, -0.002419, 0.0), (0.06941, -0.002411, 0.0), (0.06952, -0.00239, 0.0), (0.06961, -0.002356, 0.0), (0.06971, -0.00231, 0.0), (0.06979, -0.002252, 0.0), (0.06987, -0.002185, 0.0), (0.06994, -0.002108, 0.0), (0.06999, -0.002023, 0.0), (0.07004, -0.00193, 0.0), (0.07007, -0.001832, 0.0), (0.0701, -0.001727, 0.0), (0.1085, -0.01781, 0.004), (0.1084, -0.0177, 0.004), (0.1084, -0.0176, 0.004), (0.1084, -0.0175, 0.004), (0.1083, -0.01741, 0.004), (0.1083, -0.01732, 0.004), (0.1082, -0.01724, 0.004), (0.1081, -0.01718, 0.004), (0.1081, -0.01712, 0.004), (0.108, -0.01707, 0.004), (0.1079, -0.01704, 0.004), (0.1078, -0.01702, 0.004), (0.1077, -0.01701, 0.004), (0.1075, -0.01702, 0.004), (0.1074, -0.01704, 0.004), (0.1073, -0.01707, 0.004), (0.1073, -0.01712, 0.004), (0.1072, -0.01718, 0.004), (0.1071, -0.01724, 0.004), (0.107, -0.01732, 0.004), (0.107, -0.01741, 0.004), (0.1069, -0.0175, 0.004), (0.1069, -0.0176, 0.004), (0.1069, -0.0177, 0.004), (0.1069, -0.01781, 0.004), (0.1069, -0.01792, 0.004), (0.1069, -0.01802, 0.004), (0.1069, -0.01812, 0.004), (0.107, -0.01821, 0.004), (0.107, -0.0183, 0.004), (0.1071, -0.01837, 0.004), (0.1072, -0.01844, 0.004), (0.1073, -0.0185, 0.004), (0.1073, -0.01855, 0.004), (0.1074, -0.01858, 0.004), (0.1075, -0.0186, 0.004), (0.1077, -0.01861, 0.004), (0.1078, -0.0186, 0.004), (0.1079, -0.01858, 0.004), (0.108, -0.01855, 0.004), (0.1081, -0.0185, 0.004), (0.1081, -0.01844, 0.004), (0.1082, -0.01837, 0.004), (0.1083, -0.0183, 0.004), (0.1083, -0.01821, 0.004), (0.1084, -0.01812, 0.004), (0.1084, -0.01802, 0.004), (0.1084, -0.01792, 0.004), (0.02312, 0.03092, 0.004), (0.02311, 0.03102, 0.004), (0.02309, 0.03113, 0.004), (0.02306, 0.03123, 0.004), (0.02301, 0.03132, 0.004), (0.02295, 0.0314, 0.004), (0.02288, 0.03148, 0.004), (0.02281, 0.03155, 0.004), (0.02272, 0.03161, 0.004), (0.02263, 0.03165, 0.004), (0.02253, 0.03169, 0.004), (0.02243, 0.03171, 0.004), (0.02232, 0.03172, 0.004), (0.02221, 0.03171, 0.004), (0.02211, 0.03169, 0.004), (0.02201, 0.03165, 0.004), (0.02192, 0.03161, 0.004), (0.02183, 0.03155, 0.004), (0.02175, 0.03148, 0.004), (0.02169, 0.0314, 0.004), (0.02163, 0.03132, 0.004), (0.02158, 0.03123, 0.004), (0.02155, 0.03113, 0.004), (0.02153, 0.03102, 0.004), (0.02152, 0.03092, 0.004), (0.02153, 0.03081, 0.004), (0.02155, 0.0307, 0.004), (0.02158, 0.0306, 0.004), (0.02163, 0.03051, 0.004), (0.02169, 0.03043, 0.004), (0.02175, 0.03035, 0.004), (0.02183, 0.03028, 0.004), (0.02192, 0.03022, 0.004), (0.02201, 0.03018, 0.004), (0.02211, 0.03014, 0.004), (0.02221, 0.03012, 0.004), (0.02232, 0.03012, 0.004), (0.02243, 0.03012, 0.004), (0.02253, 0.03014, 0.004), (0.02263, 0.03018, 0.004), (0.02272, 0.03022, 0.004), (0.02281, 0.03028, 0.004), (0.02288, 0.03035, 0.004), (0.02295, 0.03043, 0.004), (0.02301, 0.03051, 0.004), (0.02306, 0.0306, 0.004), (0.02309, 0.0307, 0.004), (0.02311, 0.03081, 0.004), (0.02944, 0.001876, 0.004), (0.02943, 0.001984, 0.004), (0.02941, 0.002088, 0.004), (0.02938, 0.002187, 0.004), (0.02933, 0.002279, 0.004), (0.02927, 0.002364, 0.004), (0.0292, 0.002441, 0.004), (0.02913, 0.002509, 0.004), (0.02904, 0.002566, 0.004), (0.02895, 0.002613, 0.004), (0.02885, 0.002647, 0.004), (0.02875, 0.002668, 0.004), (0.02864, 0.002676, 0.004), (0.02853, 0.002668, 0.004), (0.02843, 0.002647, 0.004), (0.02833, 0.002613, 0.004), (0.02824, 0.002566, 0.004), (0.02815, 0.002509, 0.004), (0.02807, 0.002441, 0.004), (0.02801, 0.002364, 0.004), (0.02795, 0.002279, 0.004), (0.0279, 0.002187, 0.004), (0.02787, 0.002088, 0.004), (0.02785, 0.001984, 0.004), (0.02784, 0.001876, 0.004), (0.02785, 0.001767, 0.004), (0.02787, 0.001663, 0.004), (0.0279, 0.001564, 0.004), (0.02795, 0.001472, 0.004), (0.02801, 0.001387, 0.004), (0.02807, 0.00131, 0.004), (0.02815, 0.001243, 0.004), (0.02824, 0.001185, 0.004), (0.02833, 0.001139, 0.004), (0.02843, 0.001104, 0.004), (0.02853, 0.001083, 0.004), (0.02864, 0.001076, 0.004), (0.02875, 0.001083, 0.004), (0.02885, 0.001104, 0.004), (0.02895, 0.001139, 0.004), (0.02904, 0.001185, 0.004), (0.02913, 0.001243, 0.004), (0.0292, 0.00131, 0.004), (0.02927, 0.001387, 0.004), (0.02933, 0.001472, 0.004), (0.02938, 0.001564, 0.004), (0.02941, 0.001663, 0.004), (0.02943, 0.001767, 0.004), (0.0791, 0.0487, 0.004), (0.0791, 0.04881, 0.004), (0.07908, 0.04891, 0.004), (0.07904, 0.04901, 0.004), (0.079, 0.0491, 0.004), (0.07894, 0.04919, 0.004), (0.07887, 0.04926, 0.004), (0.07879, 0.04933, 0.004), (0.07871, 0.04939, 0.004), (0.07862, 0.04943, 0.004), (0.07852, 0.04947, 0.004), (0.07841, 0.04949, 0.004), (0.0783, 0.0495, 0.004), (0.0782, 0.04949, 0.004), (0.07809, 0.04947, 0.004), (0.07799, 0.04943, 0.004), (0.0779, 0.04939, 0.004), (0.07782, 0.04933, 0.004), (0.07774, 0.04926, 0.004), (0.07767, 0.04919, 0.004), (0.07761, 0.0491, 0.004), (0.07757, 0.04901, 0.004), (0.07753, 0.04891, 0.004), (0.07751, 0.04881, 0.004), (0.0775, 0.0487, 0.004), (0.07751, 0.04859, 0.004), (0.07753, 0.04848, 0.004), (0.07757, 0.04839, 0.004), (0.07761, 0.04829, 0.004), (0.07767, 0.04821, 0.004), (0.07774, 0.04813, 0.004), (0.07782, 0.04806, 0.004), (0.0779, 0.04801, 0.004), (0.07799, 0.04796, 0.004), (0.07809, 0.04793, 0.004), (0.0782, 0.0479, 0.004), (0.0783, 0.0479, 0.004), (0.07841, 0.0479, 0.004), (0.07852, 0.04793, 0.004), (0.07862, 0.04796, 0.004), (0.07871, 0.04801, 0.004), (0.07879, 0.04806, 0.004), (0.07887, 0.04813, 0.004), (0.07894, 0.04821, 0.004), (0.079, 0.04829, 0.004), (0.07904, 0.04839, 0.004), (0.07908, 0.04848, 0.004), (0.0791, 0.04859, 0.004), (0.0701, -0.001619, 0.004), (0.0701, -0.00151, 0.004), (0.07007, -0.001406, 0.004), (0.07004, -0.001307, 0.004), (0.06999, -0.001215, 0.004), (0.06994, -0.00113, 0.004), (0.06987, -0.001053, 0.004), (0.06979, -0.0009855, 0.004), (0.06971, -0.0009281, 0.004), (0.06961, -0.0008817, 0.004), (0.06952, -0.0008474, 0.004), (0.06941, -0.0008262, 0.004), (0.0693, -0.0008189, 0.004), (0.06919, -0.0008262, 0.004), (0.06909, -0.0008474, 0.004), (0.06899, -0.0008817, 0.004), (0.0689, -0.0009281, 0.004), (0.06881, -0.0009855, 0.004), (0.06874, -0.001053, 0.004), (0.06867, -0.00113, 0.004), (0.06861, -0.001215, 0.004), (0.06857, -0.001307, 0.004), (0.06853, -0.001406, 0.004), (0.06851, -0.00151, 0.004), (0.0685, -0.001619, 0.004), (0.06851, -0.001727, 0.004), (0.06853, -0.001832, 0.004), (0.06857, -0.00193, 0.004), (0.06861, -0.002023, 0.004), (0.06867, -0.002108, 0.004), (0.06874, -0.002185, 0.004), (0.06881, -0.002252, 0.004), (0.0689, -0.00231, 0.004), (0.06899, -0.002356, 0.004), (0.06909, -0.00239, 0.004), (0.06919, -0.002411, 0.004), (0.0693, -0.002419, 0.004), (0.06941, -0.002411, 0.004), (0.06952, -0.00239, 0.004), (0.06961, -0.002356, 0.004), (0.06971, -0.00231, 0.004), (0.06979, -0.002252, 0.004), (0.06987, -0.002185, 0.004), (0.06994, -0.002108, 0.004), (0.06999, -0.002023, 0.004), (0.07004, -0.00193, 0.004), (0.07007, -0.001832, 0.004), (0.0701, -0.001727, 0.004)], [], [(1, 0, 47, 46, 45, 44, 43, 42, 41, 40, 39, 38, 37, 36, 35, 34, 33, 32, 31, 30, 29, 28, 27, 26, 25, 24, 23, 22, 21, 20, 19, 18, 17, 16, 15, 14, 13, 12, 11, 10, 9, 8, 7, 6, 5, 4, 3, 2), (49, 48, 95, 94, 93, 92, 91, 90, 89, 88, 87, 86, 85, 84, 83, 82, 81, 80, 79, 78, 77, 76, 75, 74, 73, 72, 71, 70, 69, 68, 67, 66, 65, 64, 63, 62, 61, 60, 59, 58, 57, 56, 55, 54, 53, 52, 51, 50), (97, 96, 143, 142, 141, 140, 139, 138, 137, 136, 135, 134, 133, 132, 131, 130, 129, 128, 127, 126, 125, 124, 123, 122, 121, 120, 119, 118, 117, 116, 115, 114, 113, 112, 111, 110, 109, 108, 107, 106, 105, 104, 103, 102, 101, 100, 99, 98), (145, 144, 191, 190, 189, 188, 187, 186, 185, 184, 183, 182, 181, 180, 179, 178, 177, 176, 175, 174, 173, 172, 171, 170, 169, 168, 167, 166, 165, 164, 163, 162, 161, 160, 159, 158, 157, 156, 155, 154, 153, 152, 151, 150, 149, 148, 147, 146), (193, 192, 239, 238, 237, 236, 235, 234, 233, 232, 231, 230, 229, 228, 227, 226, 225, 224, 223, 222, 221, 220, 219, 218, 217, 216, 215, 214, 213, 212, 211, 210, 209, 208, 207, 206, 205, 204, 203, 202, 201, 200, 199, 198, 197, 196, 195, 194), (241, 242, 243, 244, 245, 246, 247, 248, 249, 250, 251, 252, 253, 254, 255, 256, 257, 258, 259, 260, 261, 262, 263, 264, 265, 266, 267, 268, 269, 270, 271, 272, 273, 274, 275, 276, 277, 278, 279, 280, 281, 282, 283, 284, 285, 286, 287, 240), (289, 290, 291, 292, 293, 294, 295, 296, 297, 298, 299, 300, 301, 302, 303, 304, 305, 306, 307, 308, 309, 310, 311, 312, 313, 314, 315, 316, 317, 318, 319, 320, 321, 322, 323, 324, 325, 326, 327, 328, 329, 330, 331, 332, 333, 334, 335, 288), (337, 338, 339, 340, 341, 342, 343, 344, 345, 346, 347, 348, 349, 350, 351, 352, 353, 354, 355, 356, 357, 358, 359, 360, 361, 362, 363, 364, 365, 366, 367, 368, 369, 370, 371, 372, 373, 374, 375, 376, 377, 378, 379, 380, 381, 382, 383, 336), (385, 386, 387, 388, 389, 390, 391, 392, 393, 394, 395, 396, 397, 398, 399, 400, 401, 402, 403, 404, 405, 406, 407, 408, 409, 410, 411, 412, 413, 414, 415, 416, 417, 418, 419, 420, 421, 422, 423, 424, 425, 426, 427, 428, 429, 430, 431, 384), (433, 434, 435, 436, 437, 438, 439, 440, 441, 442, 443, 444, 445, 446, 447, 448, 449, 450, 451, 452, 453, 454, 455, 456, 457, 458, 459, 460, 461, 462, 463, 464, 465, 466, 467, 468, 469, 470, 471, 472, 473, 474, 475, 476, 477, 478, 479, 432), (147, 148, 388, 387), (43, 44, 284, 283), (148, 149, 389, 388), (44, 45, 285, 284), (149, 150, 390, 389), (45, 46, 286, 285), (150, 151, 391, 390), (46, 47, 287, 286), (151, 152, 392, 391), (47, 0, 240, 287), (152, 153, 393, 392), (48, 49, 289, 288), (153, 154, 394, 393), (49, 50, 290, 289), (154, 155, 395, 394), (50, 51, 291, 290), (155, 156, 396, 395), (51, 52, 292, 291), (156, 157, 397, 396), (52, 53, 293, 292), (157, 158, 398, 397), (53, 54, 294, 293), (158, 159, 399, 398), (54, 55, 295, 294), (159, 160, 400, 399), (55, 56, 296, 295), (160, 161, 401, 400), (56, 57, 297, 296), (161, 162, 402, 401), (57, 58, 298, 297), (162, 163, 403, 402), (58, 59, 299, 298), (163, 164, 404, 403), (59, 60, 300, 299), (164, 165, 405, 404), (60, 61, 301, 300), (165, 166, 406, 405), (61, 62, 302, 301), (166, 167, 407, 406), (62, 63, 303, 302), (167, 168, 408, 407), (63, 64, 304, 303), (168, 169, 409, 408), (64, 65, 305, 304), (169, 170, 410, 409), (65, 66, 306, 305), (170, 171, 411, 410), (66, 67, 307, 306), (171, 172, 412, 411), (67, 68, 308, 307), (172, 173, 413, 412), (68, 69, 309, 308), (173, 174, 414, 413), (69, 70, 310, 309), (174, 175, 415, 414), (70, 71, 311, 310), (175, 176, 416, 415), (71, 72, 312, 311), (176, 177, 417, 416), (72, 73, 313, 312), (177, 178, 418, 417), (73, 74, 314, 313), (178, 179, 419, 418), (74, 75, 315, 314), (179, 180, 420, 419), (75, 76, 316, 315), (180, 181, 421, 420), (76, 77, 317, 316), (181, 182, 422, 421), (77, 78, 318, 317), (182, 183, 423, 422), (78, 79, 319, 318), (183, 184, 424, 423), (79, 80, 320, 319), (184, 185, 425, 424), (80, 81, 321, 320), (185, 186, 426, 425), (81, 82, 322, 321), (186, 187, 427, 426), (82, 83, 323, 322), (187, 188, 428, 427), (83, 84, 324, 323), (188, 189, 429, 428), (84, 85, 325, 324), (189, 190, 430, 429), (85, 86, 326, 325), (190, 191, 431, 430), (86, 87, 327, 326), (191, 144, 384, 431), (87, 88, 328, 327), (192, 193, 433, 432), (88, 89, 329, 328), (193, 194, 434, 433), (89, 90, 330, 329), (194, 195, 435, 434), (90, 91, 331, 330), (195, 196, 436, 435), (91, 92, 332, 331), (196, 197, 437, 436), (92, 93, 333, 332), (197, 198, 438, 437), (93, 94, 334, 333), (198, 199, 439, 438), (94, 95, 335, 334), (199, 200, 440, 439), (95, 48, 288, 335), (200, 201, 441, 440), (96, 97, 337, 336), (201, 202, 442, 441), (97, 98, 338, 337), (202, 203, 443, 442), (98, 99, 339, 338), (203, 204, 444, 443), (99, 100, 340, 339), (204, 205, 445, 444), (100, 101, 341, 340), (205, 206, 446, 445), (101, 102, 342, 341), (206, 207, 447, 446), (102, 103, 343, 342), (207, 208, 448, 447), (103, 104, 344, 343), (208, 209, 449, 448), (104, 105, 345, 344), (0, 1, 241, 240), (209, 210, 450, 449), (105, 106, 346, 345), (1, 2, 242, 241), (210, 211, 451, 450), (106, 107, 347, 346), (2, 3, 243, 242), (211, 212, 452, 451), (107, 108, 348, 347), (3, 4, 244, 243), (212, 213, 453, 452), (108, 109, 349, 348), (4, 5, 245, 244), (213, 214, 454, 453), (109, 110, 350, 349), (5, 6, 246, 245), (214, 215, 455, 454), (110, 111, 351, 350), (6, 7, 247, 246), (215, 216, 456, 455), (111, 112, 352, 351), (7, 8, 248, 247), (216, 217, 457, 456), (112, 113, 353, 352), (8, 9, 249, 248), (217, 218, 458, 457), (113, 114, 354, 353), (9, 10, 250, 249), (218, 219, 459, 458), (114, 115, 355, 354), (10, 11, 251, 250), (219, 220, 460, 459), (115, 116, 356, 355), (11, 12, 252, 251), (220, 221, 461, 460), (116, 117, 357, 356), (12, 13, 253, 252), (221, 222, 462, 461), (117, 118, 358, 357), (13, 14, 254, 253), (222, 223, 463, 462), (118, 119, 359, 358), (14, 15, 255, 254), (223, 224, 464, 463), (119, 120, 360, 359), (15, 16, 256, 255), (224, 225, 465, 464), (120, 121, 361, 360), (16, 17, 257, 256), (225, 226, 466, 465), (121, 122, 362, 361), (17, 18, 258, 257), (226, 227, 467, 466), (122, 123, 363, 362), (18, 19, 259, 258), (227, 228, 468, 467), (123, 124, 364, 363), (19, 20, 260, 259), (228, 229, 469, 468), (124, 125, 365, 364), (20, 21, 261, 260), (229, 230, 470, 469), (125, 126, 366, 365), (21, 22, 262, 261), (230, 231, 471, 470), (126, 127, 367, 366), (22, 23, 263, 262), (231, 232, 472, 471), (127, 128, 368, 367), (23, 24, 264, 263), (232, 233, 473, 472), (128, 129, 369, 368), (24, 25, 265, 264), (233, 234, 474, 473), (129, 130, 370, 369), (25, 26, 266, 265), (234, 235, 475, 474), (130, 131, 371, 370), (26, 27, 267, 266), (235, 236, 476, 475), (131, 132, 372, 371), (27, 28, 268, 267), (236, 237, 477, 476), (132, 133, 373, 372), (28, 29, 269, 268), (237, 238, 478, 477), (133, 134, 374, 373), (29, 30, 270, 269), (238, 239, 479, 478), (134, 135, 375, 374), (30, 31, 271, 270), (239, 192, 432, 479), (135, 136, 376, 375), (31, 32, 272, 271), (136, 137, 377, 376), (32, 33, 273, 272), (137, 138, 378, 377), (33, 34, 274, 273), (138, 139, 379, 378), (34, 35, 275, 274), (139, 140, 380, 379), (35, 36, 276, 275), (140, 141, 381, 380), (36, 37, 277, 276), (141, 142, 382, 381), (37, 38, 278, 277), (142, 143, 383, 382), (38, 39, 279, 278), (143, 96, 336, 383), (39, 40, 280, 279), (144, 145, 385, 384), (40, 41, 281, 280), (145, 146, 386, 385), (41, 42, 282, 281), (146, 147, 387, 386), (42, 43, 283, 282)])
_uv = me_mesh_003.uv_layers.new(name='UVMap')
_uv.uv.foreach_set('vector', [0.0, 0.0, 0.0, 0.0, 0.0, 0.0, 0.0, 0.0, 0.0, 0.0, 0.0, 0.0, 0.0, 0.0, 0.0, 0.0, 0.0, 0.0, 0.0, 0.0, 0.0, 0.0, 0.0, 0.0, 0.0, 0.0, 0.0, 0.0, 0.0, 0.0, 0.0, 0.0, 0.0, 0.0, 0.0, 0.0, 0.0, 0.0, 0.0, 0.0, 0.0, 0.0, 0.0, 0.0, 0.0, 0.0, 0.0, 0.0, 0.0, 0.0, 0.0, 0.0, 0.0, 0.0, 0.0, 0.0, 0.0, 0.0, 0.0, 0.0, 0.0, 0.0, 0.0, 0.0, 0.0, 0.0, 0.0, 0.0, 0.0, 0.0, 0.0, 0.0, 0.0, 0.0, 0.0, 0.0, 0.0, 0.0, 0.0, 0.0, 0.0, 0.0, 0.0, 0.0, 0.0, 0.0, 0.0, 0.0, 0.0, 0.0, 0.0, 0.0, 0.0, 0.0, 0.0, 0.0, 0.0, 0.0, 0.0, 0.0, 0.0, 0.0, 0.0, 0.0, 0.0, 0.0, 0.0, 0.0, 0.0, 0.0, 0.0, 0.0, 0.0, 0.0, 0.0, 0.0, 0.0, 0.0, 0.0, 0.0, 0.0, 0.0, 0.0, 0.0, 0.0, 0.0, 0.0, 0.0, 0.0, 0.0, 0.0, 0.0, 0.0, 0.0, 0.0, 0.0, 0.0, 0.0, 0.0, 0.0, 0.0, 0.0, 0.0, 0.0, 0.0, 0.0, 0.0, 0.0, 0.0, 0.0, 0.0, 0.0, 0.0, 0.0, 0.0, 0.0, 0.0, 0.0, 0.0, 0.0, 0.0, 0.0, 0.0, 0.0, 0.0, 0.0, 0.0, 0.0, 0.0, 0.0, 0.0, 0.0, 0.0, 0.0, 0.0, 0.0, 0.0, 0.0, 0.0, 0.0, 0.0, 0.0, 0.0, 0.0, 0.0, 0.0, 0.0, 0.0, 0.0, 0.0, 0.0, 0.0, 0.5, 1.0, 0.5653, 0.9957, 0.6294, 0.983, 0.6913, 0.9619, 0.75, 0.933, 0.8044, 0.8967, 0.8536, 0.8536, 0.8967, 0.8044, 0.933, 0.75, 0.9619, 0.6913, 0.983, 0.6294, 0.9957, 0.5653, 1.0, 0.5, 0.9957, 0.4347, 0.983, 0.3706, 0.9619, 0.3087, 0.933, 0.25, 0.8967, 0.1956, 0.8536, 0.1464, 0.8044, 0.1033, 0.75, 0.06699, 0.6913, 0.03806, 0.6294, 0.01704, 0.5653, 0.004278, 0.5, 0.0, 0.4347, 0.004278, 0.3706, 0.01704, 0.3087, 0.03806, 0.25, 0.06699, 0.1956, 0.1033, 0.1464, 0.1464, 0.1033, 0.1956, 0.06699, 0.25, 0.03806, 0.3087, 0.01704, 0.3706, 0.004278, 0.4347, 0.0, 0.5, 0.004278, 0.5653, 0.01704, 0.6294, 0.03806, 0.6913, 0.06699, 0.75, 0.1033, 0.8044, 0.1464, 0.8536, 0.1956, 0.8967, 0.25, 0.933, 0.3087, 0.9619, 0.3706, 0.983, 0.4347, 0.9957, 0.0, 0.0, 0.0, 0.0, 0.0, 0.0, 0.0, 0.0, 0.0, 0.0, 0.0, 0.0, 0.0, 0.0, 0.0, 0.0, 0.0, 0.0, 0.0, 0.0, 0.0, 0.0, 0.0, 0.0, 0.0, 0.0, 0.0, 0.0, 0.0, 0.0, 0.0, 0.0, 0.0, 0.0, 0.0, 0.0, 0.0, 0.0, 0.0, 0.0, 0.0, 0.0, 0.0, 0.0, 0.0, 0.0, 0.0, 0.0, 0.0, 0.0, 0.0, 0.0, 0.0, 0.0, 0.0, 0.0, 0.0, 0.0, 0.0, 0.0, 0.0, 0.0, 0.0, 0.0, 0.0, 0.0, 0.0, 0.0, 0.0, 0.0, 0.0, 0.0, 0.0, 0.0, 0.0, 0.0, 0.0, 0.0, 0.0, 0.0, 0.0, 0.0, 0.0, 0.0, 0.0, 0.0, 0.0, 0.0, 0.0, 0.0, 0.0, 0.0, 0.0, 0.0, 0.0, 0.0, 0.0, 0.0, 0.0, 0.0, 0.0, 0.0, 0.0, 0.0, 0.0, 0.0, 0.0, 0.0, 0.0, 0.0, 0.0, 0.0, 0.0, 0.0, 0.0, 0.0, 0.0, 0.0, 0.0, 0.0, 0.0, 0.0, 0.0, 0.0, 0.0, 0.0, 0.0, 0.0, 0.0, 0.0, 0.0, 0.0, 0.0, 0.0, 0.0, 0.0, 0.0, 0.0, 0.0, 0.0, 0.0, 0.0, 0.0, 0.0, 0.0, 0.0, 0.0, 0.0, 0.0, 0.0, 0.0, 0.0, 0.0, 0.0, 0.0, 0.0, 0.0, 0.0, 0.0, 0.0, 0.0, 0.0, 0.0, 0.0, 0.0, 0.0, 0.0, 0.0, 0.0, 0.0, 0.0, 0.0, 0.0, 0.0, 0.0, 0.0, 0.0, 0.0, 0.0, 0.0, 0.0, 0.0, 0.0, 0.0, 0.0, 0.0, 0.0, 0.0, 0.0, 0.0, 0.0, 0.0, 0.0, 0.0, 0.0, 0.0, 0.0, 0.0, 0.0, 0.0, 0.0, 0.0, 0.0, 0.0, 0.0, 0.0, 0.0, 0.0, 0.0, 0.0, 0.0, 0.0, 0.0, 0.0, 0.0, 0.0, 0.0, 0.0, 0.0, 0.0, 0.0, 0.0, 0.0, 0.0, 0.0, 0.0, 0.0, 0.0, 0.0, 0.0, 0.0, 0.0, 0.0, 0.0, 0.0, 0.0, 0.0, 0.0, 0.0, 0.0, 0.0, 0.0, 0.0, 0.0, 0.0, 0.0, 0.0, 0.0, 0.0, 0.0, 0.0, 0.0, 0.0, 0.0, 0.0, 0.0, 0.0, 0.0, 0.0, 0.0, 0.0, 0.0, 0.0, 0.0, 0.0, 0.0, 0.0, 0.0, 0.0, 0.0, 0.0, 0.0, 0.0, 0.0, 0.0, 0.0, 0.0, 0.0, 0.0, 0.0, 0.0, 0.0, 0.0, 0.0, 0.0, 0.0, 0.0, 0.0, 0.0, 0.0, 0.0, 0.0, 0.0, 0.0, 0.0, 0.0, 0.0, 0.0, 0.0, 0.0, 0.0, 0.0, 0.0, 0.0, 0.0, 0.0, 0.0, 0.0, 0.0, 0.0, 0.0, 0.0, 0.0, 0.0, 0.0, 0.0, 0.0, 0.0, 0.0, 0.0, 0.0, 0.0, 0.0, 0.0, 0.0, 0.0, 0.0, 0.0, 0.0, 0.0, 0.0, 0.0, 0.0, 0.0, 0.0, 0.0, 0.0, 0.0, 0.0, 0.0, 0.0, 0.0, 0.0, 0.0, 0.0, 0.0, 0.0, 0.0, 0.0, 0.0, 0.0, 0.0, 0.0, 0.0, 0.0, 0.0, 0.0, 0.0, 0.0, 0.0, 0.0, 0.0, 0.0, 0.0, 0.0, 0.0, 0.0, 0.0, 0.0, 0.0, 0.0, 0.0, 0.0, 0.0, 0.0, 0.0, 0.0, 0.0, 0.0, 0.0, 0.0, 0.0, 0.0, 0.0, 0.0, 0.0, 0.0, 0.0, 0.0, 0.0, 0.0, 0.0, 0.0, 0.0, 0.0, 0.0, 0.0, 0.0, 0.0, 0.0, 0.0, 0.0, 0.0, 0.0, 0.0, 0.0, 0.0, 0.0, 0.0, 0.0, 0.0, 0.0, 0.0, 0.0, 0.0, 0.0, 0.0, 0.0, 0.0, 0.0, 0.0, 0.0, 0.0, 0.0, 0.0, 0.0, 0.0, 0.0, 0.0, 0.0, 0.0, 0.0, 0.0, 0.0, 0.0, 0.0, 0.0, 0.0, 0.0, 0.0, 0.0, 0.0, 0.0, 0.0, 0.0, 0.0, 0.0, 0.0, 0.0, 0.0, 0.0, 0.0, 0.0, 0.0, 0.0, 0.0, 0.0, 0.0, 0.0, 0.0, 0.0, 0.0, 0.0, 0.0, 0.0, 0.0, 0.0, 0.0, 0.0, 0.0, 0.0, 0.0, 0.0, 0.0, 0.0, 0.0, 0.0, 0.0, 0.0, 0.0, 0.0, 0.0, 0.0, 0.0, 0.0, 0.0, 0.0, 0.0, 0.0, 0.0, 0.0, 0.0, 0.0, 0.0, 0.0, 0.0, 0.0, 0.0, 0.0, 0.0, 0.0, 0.0, 0.0, 0.0, 0.0, 0.0, 0.0, 0.0, 0.0, 0.0, 0.0, 0.0, 0.0, 0.0, 0.0, 0.0, 0.0, 0.0, 0.0, 0.0, 0.0, 0.0, 0.0, 0.0, 0.0, 0.0, 0.0, 0.0, 0.0, 0.0, 0.0, 0.0, 0.0, 0.0, 0.0, 0.0, 0.0, 0.0, 0.0, 0.0, 0.0, 0.0, 0.0, 0.0, 0.0, 0.0, 0.0, 0.0, 0.0, 0.0, 0.0, 0.0, 0.0, 0.0, 0.0, 0.0, 0.0, 0.0, 0.0, 0.0, 0.0, 0.0, 0.0, 0.0, 0.0, 0.0, 0.0, 0.0, 0.0, 0.0, 0.0, 0.0, 0.0, 0.0, 0.0, 0.0, 0.0, 0.0, 0.0, 0.0, 0.0, 0.0, 0.0, 0.0, 0.0, 0.0, 0.0, 0.0, 0.0, 0.0, 0.0, 0.0, 0.0, 0.0, 0.0, 0.0, 0.0, 0.0, 0.0, 0.0, 0.0, 0.0, 0.0, 0.0, 0.0, 0.0, 0.0, 0.0, 0.0, 0.0, 0.0, 0.0, 0.0, 0.0, 0.0, 0.0, 0.0, 0.0, 0.0, 0.0, 0.0, 0.0, 0.0, 0.0, 0.0, 0.0, 0.0, 0.0, 0.0, 0.0, 0.0, 0.0, 0.0, 0.0, 0.0, 0.0, 0.0, 0.0, 0.0, 0.0, 0.0, 0.0, 0.0, 0.0, 0.0, 0.0, 0.0, 0.0, 0.0, 0.0, 0.0, 0.0, 0.0, 0.0, 0.0, 0.0, 0.0, 0.0, 0.0, 0.0, 0.0, 0.0, 0.0, 0.0, 0.0, 0.0, 0.0, 0.0, 0.0, 0.0, 0.0, 0.0, 0.0, 0.0, 0.0, 0.0, 0.0, 0.0, 0.0, 0.0, 0.0, 0.0, 0.0, 0.0, 0.0, 0.0, 0.0, 0.0, 0.0, 0.0, 0.0, 0.0, 0.0, 0.0, 0.0, 0.0, 0.0, 0.0, 0.0, 0.0, 0.0, 0.0, 0.0, 0.0, 0.0, 0.0, 0.0, 0.0, 0.0, 0.0, 0.0, 0.0, 0.0, 0.0, 0.0, 0.0, 0.0, 0.0, 0.0, 0.0, 0.0, 0.0, 0.0, 0.0, 0.0, 0.0, 0.0, 0.0, 0.0, 0.0, 0.0, 0.0, 0.0, 0.0, 0.0, 0.0, 0.0, 0.0, 0.0, 0.0, 0.0, 0.0, 0.0, 0.0, 0.0, 0.0, 0.0, 0.0, 0.0, 0.0, 0.0, 0.0, 0.0, 0.0, 0.0, 0.0, 0.0, 0.0, 0.0, 0.0, 0.0, 0.0, 0.0, 0.0, 0.0, 0.0, 0.0, 0.0, 0.0, 0.0, 0.0, 0.0, 0.0, 0.0, 0.0, 0.0, 0.0, 0.0, 0.0, 0.0, 0.0, 0.0, 0.0, 0.0, 0.0, 0.0, 0.0, 0.0, 0.0, 0.0, 0.0, 0.0, 0.0, 0.0, 0.0, 0.0, 0.0, 0.0, 0.0, 0.0, 0.0, 0.0, 0.0, 0.0, 0.0, 0.0, 0.0, 0.0, 0.0, 0.0, 0.0, 0.0, 0.0, 0.0, 0.0, 0.0, 0.0, 0.0, 0.0, 0.0, 0.0, 0.0, 0.0, 0.0, 0.0, 0.0, 0.0, 0.0, 0.0, 0.0, 0.0, 0.0, 0.0, 0.0, 0.0, 0.0, 0.0, 0.0, 0.0, 0.0, 0.0, 0.0, 0.0, 0.0, 0.0, 0.0, 0.0, 0.0, 0.0, 0.0, 0.0, 0.0, 0.0, 0.0, 0.0, 0.0, 0.0, 0.0, 0.0, 0.0, 0.0, 0.0, 0.0, 0.0, 0.0, 0.0, 0.0, 0.0, 0.0, 0.0, 0.0, 0.0, 0.0, 0.0, 0.0, 0.0, 0.0, 0.0, 0.0, 0.0, 0.0, 0.0, 0.0, 0.0, 0.0, 0.0, 0.0, 0.0, 0.0, 0.0, 0.0, 0.0, 0.0, 0.0, 0.0, 0.0, 0.0, 0.0, 0.0, 0.0, 0.0, 0.0, 0.0, 0.0, 0.0, 0.0, 0.0, 0.0, 0.0, 0.0, 0.0, 0.0, 0.0, 0.0, 0.0, 0.0, 0.0, 0.0, 0.0, 0.0, 0.0, 0.0, 0.0, 0.0, 0.0, 0.0, 0.0, 0.0, 0.0, 0.0, 0.0, 0.0, 0.0, 0.0, 0.0, 0.0, 0.0, 0.0, 0.0, 0.0, 0.0, 0.0, 0.0, 0.0, 0.0, 0.0, 0.0, 0.0, 0.0, 0.0, 0.0, 0.0, 0.0, 0.0, 0.0, 0.0, 0.0, 0.0, 0.0, 0.0, 0.0, 0.0, 0.0, 0.0, 0.0, 0.0, 0.0, 0.0, 0.0, 0.0, 0.0, 0.0, 0.0, 0.0, 0.0, 0.0, 0.0, 0.0, 0.0, 0.0, 0.0, 0.0, 0.0, 0.0, 0.0, 0.0, 0.0, 0.0, 0.0, 0.0, 0.0, 0.0, 0.0, 0.0, 0.0, 0.0, 0.0, 0.0, 0.0, 0.0, 0.0, 0.0, 0.0, 0.0, 0.0, 0.0, 0.0, 0.0, 0.0, 0.0, 0.0, 0.0, 0.0, 0.0, 0.0, 0.0, 0.0, 0.0, 0.0, 0.0, 0.0, 0.0, 0.0, 0.0, 0.0, 0.0, 0.0, 0.0, 0.0, 0.0, 0.0, 0.0, 0.0, 0.0, 0.0, 0.0, 0.0, 0.0, 0.0, 0.0, 0.0, 0.0, 0.0, 0.0, 0.0, 0.0, 0.0, 0.0, 0.0, 0.0, 0.0, 0.0, 0.0, 0.0, 0.0, 0.0, 0.0, 0.0, 0.0, 0.0, 0.0, 0.0, 0.0, 0.0, 0.0, 0.0, 0.0, 0.0, 0.0, 0.0, 0.0, 0.0, 0.0, 0.0, 0.0, 0.0, 0.0, 0.0, 0.0, 0.0, 0.0, 0.0, 0.0, 0.0, 0.0, 0.0, 0.0, 0.0, 0.0, 0.0, 0.0, 0.0, 0.0, 0.0, 0.0, 0.0, 0.0, 0.0, 0.0, 0.0, 0.0, 0.0, 0.0, 0.0, 0.0, 0.0, 0.0, 0.0, 0.0, 0.0, 0.0, 0.0, 0.0, 0.0, 0.0, 0.0, 0.0, 0.0, 0.0, 0.0, 0.0, 0.0, 0.0, 0.0, 0.0, 0.0, 0.0, 0.0, 0.0, 0.0, 0.0, 0.0, 0.0, 0.0, 0.0, 0.0, 0.0, 0.0, 0.0, 0.0, 0.0, 0.0, 0.0, 0.0, 0.0, 0.0, 0.0, 0.0, 0.0, 0.0, 0.0, 0.0, 0.0, 0.0, 0.0, 0.0, 0.0, 0.0, 0.0, 0.0, 0.0, 0.0, 0.0, 0.0, 0.0, 0.0, 0.0, 0.0, 0.0, 0.0, 0.0, 0.0, 0.0, 0.0, 0.0, 0.0, 0.0, 0.0, 0.0, 0.0, 0.0, 0.0, 0.0, 0.0, 0.0, 0.0, 0.0, 0.0, 0.0, 0.0, 0.0, 0.0, 0.0, 0.0, 0.0, 0.0, 0.0, 0.0, 0.0, 0.0, 0.0, 0.0, 0.0, 0.0, 0.0, 0.0, 0.0, 0.0, 0.0, 0.0, 0.0, 0.0, 0.0, 0.0, 0.0, 0.0, 0.0, 0.0, 0.0, 0.0, 0.0, 0.0, 0.0, 0.0, 0.0, 0.0, 0.0, 0.0, 0.0, 0.0, 0.0, 0.0, 0.0, 0.0, 0.0, 0.0, 0.0, 0.0, 0.0, 0.0, 0.0, 0.0, 0.0, 0.0, 0.0, 0.0, 0.0, 0.0, 0.0, 0.0, 0.0, 0.0, 0.0, 0.0, 0.0, 0.0, 0.0, 0.0, 0.0, 0.0, 0.0, 0.0, 0.0, 0.0, 0.0, 0.0, 0.0, 0.0, 0.0, 0.0, 0.0, 0.0, 0.0, 0.0, 0.0, 0.0, 0.0, 0.0, 0.0, 0.0, 0.0, 0.0, 0.0, 0.0, 0.0, 0.0, 0.0, 0.0, 0.0, 0.0, 0.0, 0.0, 0.0, 0.0, 0.0, 0.0, 0.0, 0.0, 0.0, 0.0, 0.0, 0.0, 0.0, 0.0, 0.0, 0.0, 0.0, 0.0, 0.0, 0.0, 0.0, 0.0, 0.0, 0.0, 0.0, 0.0, 0.0, 0.0, 0.0, 0.0, 0.0, 0.0, 0.0, 0.0, 0.0, 0.0, 0.0, 0.0, 0.0, 0.0, 0.0, 0.0, 0.0, 0.0, 0.0, 0.0, 0.0, 0.0, 0.0, 0.0, 0.0, 0.0, 0.0, 0.0, 0.0, 0.0, 0.0, 0.0, 0.0, 0.0, 0.0, 0.0, 0.0, 0.0, 0.0, 0.0, 0.0, 0.0, 0.0, 0.0, 0.0, 0.0, 0.0, 0.0, 0.0, 0.0, 0.0, 0.0, 0.0, 0.0, 0.0, 0.0, 0.0, 0.0, 0.0, 0.0, 0.0, 0.0, 0.0, 0.0, 0.0, 0.0, 0.0, 0.0, 0.0, 0.0, 0.0, 0.0, 0.0, 0.0, 0.0, 0.0, 0.0, 0.0, 0.0, 0.0, 0.0, 0.0, 0.0, 0.0, 0.0, 0.0, 0.0, 0.0, 0.0, 0.0, 0.0, 0.0, 0.0, 0.0, 0.0, 0.0, 0.0, 0.0, 0.0, 0.0, 0.0, 0.0, 0.0, 0.0, 0.0, 0.0, 0.0, 0.0, 0.0, 0.0, 0.0, 0.0, 0.0, 0.0, 0.0, 0.0, 0.0, 0.0, 0.0, 0.0, 0.0, 0.0, 0.0, 0.0, 0.0, 0.0, 0.0, 0.0, 0.0, 0.0, 0.0, 0.0, 0.0, 0.0, 0.0, 0.0, 0.0, 0.0, 0.0, 0.0, 0.0, 0.0, 0.0, 0.0, 0.0, 0.0, 0.0, 0.0, 0.0, 0.0, 0.0, 0.0, 0.0, 0.0, 0.0, 0.0, 0.0, 0.0, 0.0, 0.0, 0.0, 0.0, 0.0, 0.0, 0.0, 0.0, 0.0, 0.0, 0.0, 0.0, 0.0, 0.0, 0.0, 0.0, 0.0, 0.0, 0.0, 0.0, 0.0, 0.0, 0.0, 0.0, 0.0, 0.0, 0.0, 0.0, 0.0, 0.0, 0.0, 0.0, 0.0, 0.0, 0.0, 0.0, 0.0, 0.0, 0.0, 0.0, 0.0, 0.0, 0.0, 0.0, 0.0, 0.0, 0.0, 0.0, 0.0, 0.0, 0.0, 0.0, 0.0, 0.0, 0.0, 0.0, 0.0, 0.0, 0.0, 0.0, 0.0, 0.0, 0.0, 0.0, 0.0, 0.0, 0.0, 0.0, 0.0, 0.0, 0.0, 0.0, 0.0, 0.0, 0.0, 0.0, 0.0, 0.0, 0.0, 0.0, 0.0, 0.0, 0.0, 0.0, 0.0, 0.0, 0.0, 0.0, 0.0, 0.0, 0.0, 0.0, 0.0, 0.0, 0.0, 0.0, 0.0, 0.0, 0.0, 0.0, 0.0, 0.0, 0.0, 0.0, 0.0, 0.0, 0.0, 0.0, 0.0, 0.0, 0.0, 0.0, 0.0, 0.0, 0.0, 0.0, 0.0, 0.0, 0.0, 0.0, 0.0, 0.0, 0.0, 0.0, 0.0, 0.0, 0.0, 0.0, 0.0, 0.0, 0.0, 0.0, 0.0, 0.0, 0.0, 0.0, 0.0, 0.0, 0.0, 0.0, 0.0, 0.0, 0.0, 0.0, 0.0, 0.0, 0.0, 0.0, 0.0, 0.0, 0.0, 0.0, 0.0, 0.0, 0.0, 0.0, 0.0, 0.0, 0.0, 0.0, 0.0, 0.0, 0.0, 0.0, 0.0, 0.0, 0.0, 0.0, 0.0, 0.0, 0.0, 0.0, 0.0, 0.0, 0.0, 0.0, 0.0, 0.0, 0.0, 0.0, 0.0, 0.0, 0.0, 0.0, 0.0, 0.0, 0.0, 0.0, 0.0, 0.0, 0.0, 0.0, 0.0, 0.0, 0.0, 0.0, 0.0, 0.0, 0.0, 0.0, 0.0, 0.0, 0.0, 0.0, 0.0, 0.0, 0.0, 0.0, 0.0, 0.0, 0.0, 0.0, 0.0, 0.0, 0.0, 0.0, 0.0, 0.0, 0.0, 0.0, 0.0, 0.0, 0.0, 0.0, 0.0, 0.0, 0.0, 0.0, 0.0, 0.0, 0.0, 0.0, 0.0, 0.0, 0.0, 0.0, 0.0, 0.0, 0.0, 0.0, 0.0, 0.0, 0.0, 0.0, 0.0, 0.0, 0.0, 0.0, 0.0, 0.0, 0.0, 0.0, 0.0, 0.0, 0.0, 0.0, 0.0, 0.0, 0.0, 0.0, 0.0, 0.0, 0.0, 0.0, 0.0, 0.0, 0.0, 0.0, 0.0, 0.0, 0.0, 0.0, 0.0, 0.0, 0.0, 0.0, 0.0, 0.0, 0.0, 0.0, 0.0, 0.0, 0.0, 0.0, 0.0, 0.0, 0.0, 0.0, 0.0, 0.0, 0.0, 0.0, 0.0, 0.0, 0.0, 0.0, 0.0, 0.0, 0.0, 0.0, 0.0, 0.0, 0.0, 0.0, 0.0, 0.0, 0.0, 0.0, 0.0, 0.0, 0.0, 0.0, 0.0, 0.0, 0.0, 0.0, 0.0, 0.0, 0.0, 0.0, 0.0, 0.0, 0.0, 0.0, 0.0, 0.0, 0.0, 0.0, 0.0, 0.0, 0.0, 0.0, 0.0, 0.0, 0.0, 0.0, 0.0, 0.0, 0.0, 0.0, 0.0, 0.0, 0.0, 0.0, 0.0, 0.0, 0.0, 0.0, 0.0, 0.0, 0.0, 0.0, 0.0, 0.0, 0.0, 0.0, 0.0, 0.0, 0.0, 0.0, 0.0, 0.0, 0.0, 0.0, 0.0, 0.0, 0.0, 0.0, 0.0, 0.0, 0.0, 0.0, 0.0, 0.0, 0.0, 0.0, 0.0, 0.0, 0.0, 0.0, 0.0, 0.0, 0.0, 0.0, 0.0, 0.0, 0.0, 0.0, 0.0, 0.0, 0.0, 0.0, 0.0, 0.0, 0.0, 0.0, 0.0, 0.0, 0.0, 0.0, 0.0, 0.0, 0.0, 0.0, 0.0, 0.0, 0.0, 0.0, 0.0, 0.0, 0.0, 0.0, 0.0, 0.0, 0.0, 0.0, 0.0, 0.0, 0.0, 0.0, 0.0, 0.0, 0.0, 0.0, 0.0, 0.0, 0.0, 0.0, 0.0, 0.0, 0.0, 0.0, 0.0, 0.0, 0.0, 0.0, 0.0, 0.0, 0.0, 0.0, 0.0, 0.0, 0.0, 0.0, 0.0, 0.0, 0.0, 0.0, 0.0, 0.0, 0.0, 0.0, 0.0, 0.0, 0.0, 0.0, 0.0, 0.0, 0.0, 0.0, 0.0, 0.0, 0.0, 0.0, 0.0, 0.0, 0.0, 0.0, 0.0, 0.0, 0.0, 0.0, 0.0, 0.0, 0.0, 0.0, 0.0, 0.0, 0.0, 0.0, 0.0, 0.0, 0.0, 0.0, 0.0, 0.0, 0.0, 0.0, 0.0, 0.0, 0.0, 0.0, 0.0, 0.0, 0.0, 0.0, 0.0, 0.0, 0.0, 0.0, 0.0, 0.0, 0.0, 0.0, 0.0, 0.0, 0.0, 0.0, 0.0, 0.0, 0.0, 0.0, 0.0, 0.0, 0.0, 0.0, 0.0, 0.0, 0.0, 0.0, 0.0, 0.0, 0.0, 0.0, 0.0, 0.0, 0.0, 0.0, 0.0, 0.0, 0.0, 0.0, 0.0, 0.0, 0.0, 0.0, 0.0, 0.0, 0.0, 0.0, 0.0, 0.0, 0.0, 0.0, 0.0, 0.0, 0.0, 0.0, 0.0, 0.0, 0.0, 0.0, 0.0, 0.0, 0.0, 0.0, 0.0, 0.0, 0.0, 0.0, 0.0, 0.0, 0.0, 0.0, 0.0, 0.0, 0.0, 0.0, 0.0, 0.0, 0.0, 0.0, 0.0, 0.0, 0.0, 0.0, 0.0, 0.0, 0.0, 0.0, 0.0, 0.0, 0.0, 0.0, 0.0, 0.0, 0.0, 0.0, 0.0, 0.0, 0.0, 0.0, 0.0, 0.0, 0.0, 0.0, 0.0, 0.0, 0.0, 0.0, 0.0, 0.0, 0.0, 0.0, 0.0, 0.0, 0.0, 0.0, 0.0, 0.0, 0.0, 0.0, 0.0, 0.0, 0.0, 0.0, 0.0, 0.0, 0.0, 0.0, 0.0, 0.0, 0.0, 0.0, 0.0, 0.0, 0.0, 0.0, 0.0, 0.0, 0.0, 0.0, 0.0, 0.0, 0.0, 0.0, 0.0, 0.0, 0.0, 0.0, 0.0, 0.0, 0.0, 0.0, 0.0, 0.0, 0.0, 0.0, 0.0, 0.0, 0.0, 0.0, 0.0, 0.0, 0.0, 0.0, 0.0, 0.0, 0.0, 0.0, 0.0, 0.0, 0.0, 0.0, 0.0, 0.0, 0.0, 0.0, 0.0, 0.0, 0.0, 0.0, 0.0, 0.0, 0.0, 0.0, 0.0, 0.0, 0.0, 0.0, 0.0, 0.0, 0.0, 0.0, 0.0, 0.0, 0.0, 0.0, 0.0, 0.0, 0.0, 0.0, 0.0, 0.0, 0.0, 0.0, 0.0, 0.0, 0.0, 0.0, 0.0, 0.0, 0.0, 0.0, 0.0, 0.0, 0.0, 0.0, 0.0, 0.0, 0.0, 0.0, 0.0, 0.0, 0.0, 0.0, 0.0, 0.0, 0.0, 0.0, 0.0, 0.0, 0.0, 0.0, 0.0, 0.0, 0.0, 0.0, 0.0, 0.0, 0.0, 0.0, 0.0, 0.0, 0.0, 0.0, 0.0, 0.0, 0.0, 0.0, 0.0, 0.0, 0.0, 0.0, 0.0, 0.0, 0.0, 0.0, 0.0, 0.0, 0.0, 0.0, 0.0, 0.0, 0.0, 0.0, 0.0, 0.0, 0.0, 0.0, 0.0, 0.0, 0.0, 0.0, 0.0, 0.0, 0.0, 0.0, 0.0, 0.0, 0.0, 0.0, 0.0, 0.0, 0.0, 0.0, 0.0, 0.0, 0.0, 0.0, 0.0, 0.0, 0.0, 0.0, 0.0, 0.0, 0.0, 0.0, 0.0, 0.0, 0.0, 0.0, 0.0, 0.0, 0.0, 0.0, 0.0, 0.0, 0.0, 0.0, 0.0, 0.0, 0.0, 0.0, 0.0, 0.0, 0.0, 0.0, 0.0, 0.0, 0.0, 0.0, 0.0, 0.0, 0.0, 0.0, 0.0, 0.0, 0.0, 0.0, 0.0, 0.0, 0.0, 0.0, 0.0, 0.0, 0.0, 0.0, 0.0, 0.0, 0.0, 0.0, 0.0, 0.0, 0.0, 0.0, 0.0, 0.0, 0.0, 0.0, 0.0, 0.0, 0.0, 0.0, 0.0, 0.0, 0.0, 0.0, 0.0, 0.0, 0.0, 0.0, 0.0, 0.0, 0.0, 0.0, 0.0, 0.0, 0.0, 0.0, 0.0, 0.0, 0.0, 0.0, 0.0, 0.0, 0.0, 0.0, 0.0, 0.0, 0.0, 0.0, 0.0, 0.0, 0.0, 0.0, 0.0, 0.0, 0.0, 0.0, 0.0, 0.0, 0.0, 0.0, 0.0, 0.0, 0.0, 0.0, 0.0, 0.0, 0.0, 0.0, 0.0, 0.0, 0.0, 0.0, 0.0, 0.0, 0.0, 0.0, 0.0, 0.0, 0.0, 0.0, 0.0, 0.0, 0.0, 0.0, 0.0, 0.0, 0.0, 0.0, 0.0, 0.0, 0.0, 0.0, 0.0, 0.0, 0.0, 0.0, 0.0, 0.0, 0.0, 0.0, 0.0, 0.0, 0.0, 0.0, 0.0, 0.0, 0.0, 0.0, 0.0, 0.0, 0.0, 0.0, 0.0, 0.0, 0.0, 0.0, 0.0, 0.0, 0.0, 0.0, 0.0, 0.0, 0.0, 0.0, 0.0, 0.0, 0.0, 0.0, 0.0, 0.0, 0.0, 0.0, 0.0, 0.0, 0.0, 0.0, 0.0, 0.0, 0.0, 0.0, 0.0, 0.0, 0.0, 0.0, 0.0, 0.0, 0.0, 0.0, 0.0, 0.0, 0.0, 0.0, 0.0, 0.0, 0.0, 0.0, 0.0, 0.0, 0.0, 0.0, 0.0, 0.0, 0.0, 0.0, 0.0, 0.0, 0.0, 0.0, 0.0, 0.0, 0.0, 0.0, 0.0, 0.0, 0.0, 0.0, 0.0, 0.0, 0.0, 0.0, 0.0, 0.0, 0.0, 0.0, 0.0, 0.0, 0.0, 0.0, 0.0, 0.0, 0.0, 0.0, 0.0, 0.0, 0.0, 0.0, 0.0, 0.0, 0.0, 0.0, 0.0, 0.0, 0.0, 0.0, 0.0, 0.0, 0.0, 0.0, 0.0, 0.0, 0.0, 0.0, 0.0, 0.0, 0.0, 0.0, 0.0, 0.0, 0.0, 0.0, 0.0, 0.0, 0.0, 0.0, 0.0, 0.0, 0.0, 0.0, 0.0, 0.0, 0.0, 0.0, 0.0, 0.0, 0.0, 0.0, 0.0, 0.0, 0.0, 0.0, 0.0, 0.0, 0.0, 0.0, 0.0, 0.0, 0.0, 0.0, 0.0, 0.0, 0.0, 0.0, 0.0, 0.0, 0.0, 0.0, 0.0, 0.0, 0.0, 0.0, 0.0, 0.0, 0.0, 0.0, 0.0, 0.0, 0.0, 0.0, 0.0, 0.0, 0.0, 0.0, 0.0, 0.0, 0.0, 0.0, 0.0, 0.0, 0.0, 0.0, 0.0, 0.0, 0.0, 0.0, 0.0, 0.0, 0.0, 0.0, 0.0, 0.0, 0.0, 0.0, 0.0, 0.0])
me_mesh_003.materials.append(mat_nero)
me_mesh_003.use_remesh_fix_poles = True
me_mesh_003.use_remesh_preserve_attributes = False
me_mesh_003.update()
me_mesh_001 = bpy.data.meshes.new('Mesh.001')
me_mesh_001.from_pydata([(-1.863e-09, 0.0018, 0.003), (-1.863e-09, 0.0018, 0.00755), (0.0003512, 0.001765, 0.003), (0.0003512, 0.001765, 0.00755), (0.0006888, 0.001663, 0.003), (0.0006888, 0.001663, 0.00755), (0.001, 0.001497, 0.003), (0.001, 0.001497, 0.00755), (0.001273, 0.001273, 0.003), (0.001273, 0.001273, 0.00755), (0.001497, 0.001, 0.003), (0.001497, 0.001, 0.00755), (0.001663, 0.0006888, 0.003), (0.001663, 0.0006888, 0.00755), (0.001765, 0.0003512, 0.003), (0.001765, 0.0003512, 0.00755), (0.0018, 3.492e-10, 0.003), (0.0018, 3.492e-10, 0.00755), (0.001765, -0.0003512, 0.003), (0.001765, -0.0003512, 0.00755), (0.001663, -0.0006888, 0.003), (0.001663, -0.0006888, 0.00755), (0.001497, -0.001, 0.003), (0.001497, -0.001, 0.00755), (0.001273, -0.001273, 0.003), (0.001273, -0.001273, 0.00755), (0.001, -0.001497, 0.003), (0.001, -0.001497, 0.00755), (0.0006888, -0.001663, 0.003), (0.0006888, -0.001663, 0.00755), (0.0003512, -0.001765, 0.003), (0.0003512, -0.001765, 0.00755), (-1.863e-09, -0.0018, 0.003), (-1.863e-09, -0.0018, 0.00755), (-0.0003512, -0.001765, 0.003), (-0.0003512, -0.001765, 0.00755), (-0.0006888, -0.001663, 0.003), (-0.0006888, -0.001663, 0.00755), (-0.001, -0.001497, 0.003), (-0.001, -0.001497, 0.00755), (-0.001273, -0.001273, 0.003), (-0.001273, -0.001273, 0.00755), (-0.001497, -0.001, 0.003), (-0.001497, -0.001, 0.00755), (-0.001663, -0.0006888, 0.003), (-0.001663, -0.0006888, 0.00755), (-0.001765, -0.0003512, 0.003), (-0.001765, -0.0003512, 0.00755), (-0.0018, 4.657e-10, 0.003), (-0.0018, 4.657e-10, 0.00755), (-0.001765, 0.0003512, 0.003), (-0.001765, 0.0003512, 0.00755), (-0.001663, 0.0006888, 0.003), (-0.001663, 0.0006888, 0.00755), (-0.001497, 0.001, 0.003), (-0.001497, 0.001, 0.00755), (-0.001273, 0.001273, 0.003), (-0.001273, 0.001273, 0.00755), (-0.001, 0.001497, 0.003), (-0.001, 0.001497, 0.00755), (-0.0006888, 0.001663, 0.003), (-0.0006888, 0.001663, 0.00755), (-0.0003512, 0.001765, 0.003), (-0.0003512, 0.001765, 0.00755)], [], [(0, 1, 3, 2), (2, 3, 5, 4), (4, 5, 7, 6), (6, 7, 9, 8), (8, 9, 11, 10), (10, 11, 13, 12), (12, 13, 15, 14), (14, 15, 17, 16), (16, 17, 19, 18), (18, 19, 21, 20), (20, 21, 23, 22), (22, 23, 25, 24), (24, 25, 27, 26), (26, 27, 29, 28), (28, 29, 31, 30), (30, 31, 33, 32), (32, 33, 35, 34), (34, 35, 37, 36), (36, 37, 39, 38), (38, 39, 41, 40), (40, 41, 43, 42), (42, 43, 45, 44), (44, 45, 47, 46), (46, 47, 49, 48), (48, 49, 51, 50), (50, 51, 53, 52), (52, 53, 55, 54), (54, 55, 57, 56), (56, 57, 59, 58), (58, 59, 61, 60), (3, 1, 63, 61, 59, 57, 55, 53, 51, 49, 47, 45, 43, 41, 39, 37, 35, 33, 31, 29, 27, 25, 23, 21, 19, 17, 15, 13, 11, 9, 7, 5), (60, 61, 63, 62), (62, 63, 1, 0), (0, 2, 4, 6, 8, 10, 12, 14, 16, 18, 20, 22, 24, 26, 28, 30, 32, 34, 36, 38, 40, 42, 44, 46, 48, 50, 52, 54, 56, 58, 60, 62)])
_uv = me_mesh_001.uv_layers.new(name='UVMap')
_uv.uv.foreach_set('vector', [1.0, 0.5, 1.0, 1.0, 0.9688, 1.0, 0.9688, 0.5, 0.9688, 0.5, 0.9688, 1.0, 0.9375, 1.0, 0.9375, 0.5, 0.9375, 0.5, 0.9375, 1.0, 0.9062, 1.0, 0.9062, 0.5, 0.9062, 0.5, 0.9062, 1.0, 0.875, 1.0, 0.875, 0.5, 0.875, 0.5, 0.875, 1.0, 0.8438, 1.0, 0.8438, 0.5, 0.8438, 0.5, 0.8438, 1.0, 0.8125, 1.0, 0.8125, 0.5, 0.8125, 0.5, 0.8125, 1.0, 0.7812, 1.0, 0.7812, 0.5, 0.7812, 0.5, 0.7812, 1.0, 0.75, 1.0, 0.75, 0.5, 0.75, 0.5, 0.75, 1.0, 0.7188, 1.0, 0.7188, 0.5, 0.7188, 0.5, 0.7188, 1.0, 0.6875, 1.0, 0.6875, 0.5, 0.6875, 0.5, 0.6875, 1.0, 0.6562, 1.0, 0.6562, 0.5, 0.6562, 0.5, 0.6562, 1.0, 0.625, 1.0, 0.625, 0.5, 0.625, 0.5, 0.625, 1.0, 0.5938, 1.0, 0.5938, 0.5, 0.5938, 0.5, 0.5938, 1.0, 0.5625, 1.0, 0.5625, 0.5, 0.5625, 0.5, 0.5625, 1.0, 0.5312, 1.0, 0.5312, 0.5, 0.5312, 0.5, 0.5312, 1.0, 0.5, 1.0, 0.5, 0.5, 0.5, 0.5, 0.5, 1.0, 0.4688, 1.0, 0.4688, 0.5, 0.4688, 0.5, 0.4688, 1.0, 0.4375, 1.0, 0.4375, 0.5, 0.4375, 0.5, 0.4375, 1.0, 0.4062, 1.0, 0.4062, 0.5, 0.4062, 0.5, 0.4062, 1.0, 0.375, 1.0, 0.375, 0.5, 0.375, 0.5, 0.375, 1.0, 0.3438, 1.0, 0.3438, 0.5, 0.3438, 0.5, 0.3438, 1.0, 0.3125, 1.0, 0.3125, 0.5, 0.3125, 0.5, 0.3125, 1.0, 0.2812, 1.0, 0.2812, 0.5, 0.2812, 0.5, 0.2812, 1.0, 0.25, 1.0, 0.25, 0.5, 0.25, 0.5, 0.25, 1.0, 0.2188, 1.0, 0.2188, 0.5, 0.2188, 0.5, 0.2188, 1.0, 0.1875, 1.0, 0.1875, 0.5, 0.1875, 0.5, 0.1875, 1.0, 0.1562, 1.0, 0.1562, 0.5, 0.1562, 0.5, 0.1562, 1.0, 0.125, 1.0, 0.125, 0.5, 0.125, 0.5, 0.125, 1.0, 0.09375, 1.0, 0.09375, 0.5, 0.09375, 0.5, 0.09375, 1.0, 0.0625, 1.0, 0.0625, 0.5, 0.2968, 0.4854, 0.25, 0.49, 0.2032, 0.4854, 0.1582, 0.4717, 0.1167, 0.4496, 0.08029, 0.4197, 0.05045, 0.3833, 0.02827, 0.3418, 0.01461, 0.2968, 0.01, 0.25, 0.01461, 0.2032, 0.02827, 0.1582, 0.05045, 0.1167, 0.08029, 0.08029, 0.1167, 0.05045, 0.1582, 0.02827, 0.2032, 0.01461, 0.25, 0.01, 0.2968, 0.01461, 0.3418, 0.02827, 0.3833, 0.05045, 0.4197, 0.08029, 0.4496, 0.1167, 0.4717, 0.1582, 0.4854, 0.2032, 0.49, 0.25, 0.4854, 0.2968, 0.4717, 0.3418, 0.4496, 0.3833, 0.4197, 0.4197, 0.3833, 0.4496, 0.3418, 0.4717, 0.0625, 0.5, 0.0625, 1.0, 0.03125, 1.0, 0.03125, 0.5, 0.03125, 0.5, 0.03125, 1.0, 0.0, 1.0, 0.0, 0.5, 0.75, 0.49, 0.7968, 0.4854, 0.8418, 0.4717, 0.8833, 0.4496, 0.9197, 0.4197, 0.9496, 0.3833, 0.9717, 0.3418, 0.9854, 0.2968, 0.99, 0.25, 0.9854, 0.2032, 0.9717, 0.1582, 0.9496, 0.1167, 0.9197, 0.08029, 0.8833, 0.05045, 0.8418, 0.02827, 0.7968, 0.01461, 0.75, 0.01, 0.7032, 0.01461, 0.6582, 0.02827, 0.6167, 0.05045, 0.5803, 0.08029, 0.5504, 0.1167, 0.5283, 0.1582, 0.5146, 0.2032, 0.51, 0.25, 0.5146, 0.2968, 0.5283, 0.3418, 0.5504, 0.3833, 0.5803, 0.4197, 0.6167, 0.4496, 0.6582, 0.4717, 0.7032, 0.4854])
me_mesh_001.materials.append(mat_giallo)
me_mesh_001.use_remesh_fix_poles = True
me_mesh_001.use_remesh_preserve_attributes = False
me_mesh_001.update()
me_mesh_002 = bpy.data.meshes.new('Mesh.002')
me_mesh_002.from_pydata([(8.195e-08, 0.002208, 0.001517), (8.046e-08, 0.002361, 0.006067), (0.0004308, 0.002166, 0.001517), (0.0004606, 0.002315, 0.006067), (0.0008451, 0.00204, 0.001517), (0.0009035, 0.002181, 0.006067), (0.001227, 0.001836, 0.001517), (0.001312, 0.001963, 0.006067), (0.001561, 0.001561, 0.001517), (0.001669, 0.001669, 0.006067), (0.001836, 0.001227, 0.001517), (0.001963, 0.001312, 0.006067), (0.00204, 0.000845, 0.001517), (0.002181, 0.0009034, 0.006067), (0.002166, 0.0004308, 0.001517), (0.002316, 0.0004606, 0.006067), (0.002208, -1.184e-09, 0.001517), (0.002361, -1.205e-09, 0.006067), (0.002166, -0.0004308, 0.001517), (0.002316, -0.0004606, 0.006067), (0.00204, -0.000845, 0.001517), (0.002181, -0.0009034, 0.006067), (0.001836, -0.001227, 0.001517), (0.001963, -0.001312, 0.006067), (0.001561, -0.001561, 0.001517), (0.001669, -0.001669, 0.006067), (0.001227, -0.001836, 0.001517), (0.001312, -0.001963, 0.006067), (0.0008451, -0.00204, 0.001517), (0.0009035, -0.002181, 0.006067), (0.0004308, -0.002166, 0.001517), (0.0004606, -0.002315, 0.006067), (8.195e-08, -0.002208, 0.001517), (8.046e-08, -0.002361, 0.006067), (-0.0004307, -0.002166, 0.001517), (-0.0004605, -0.002315, 0.006067), (-0.0008449, -0.00204, 0.001517), (-0.0009034, -0.002181, 0.006067), (-0.001227, -0.001836, 0.001517), (-0.001312, -0.001963, 0.006067), (-0.001561, -0.001561, 0.001517), (-0.001669, -0.001669, 0.006067), (-0.001836, -0.001227, 0.001517), (-0.001963, -0.001312, 0.006067), (-0.00204, -0.000845, 0.001517), (-0.002181, -0.0009034, 0.006067), (-0.002166, -0.0004308, 0.001517), (-0.002315, -0.0004606, 0.006067), (-0.002208, -1.041e-09, 0.001517), (-0.002361, -1.052e-09, 0.006067), (-0.002166, 0.0004308, 0.001517), (-0.002315, 0.0004606, 0.006067), (-0.00204, 0.000845, 0.001517), (-0.002181, 0.0009034, 0.006067), (-0.001836, 0.001227, 0.001517), (-0.001963, 0.001312, 0.006067), (-0.001561, 0.001561, 0.001517), (-0.001669, 0.001669, 0.006067), (-0.001227, 0.001836, 0.001517), (-0.001312, 0.001963, 0.006067), (-0.0008449, 0.00204, 0.001517), (-0.0009034, 0.002181, 0.006067), (-0.0004307, 0.002166, 0.001517), (-0.0004605, 0.002315, 0.006067)], [], [(0, 1, 3, 2), (2, 3, 5, 4), (4, 5, 7, 6), (6, 7, 9, 8), (8, 9, 11, 10), (10, 11, 13, 12), (12, 13, 15, 14), (14, 15, 17, 16), (16, 17, 19, 18), (18, 19, 21, 20), (20, 21, 23, 22), (22, 23, 25, 24), (24, 25, 27, 26), (26, 27, 29, 28), (28, 29, 31, 30), (30, 31, 33, 32), (32, 33, 35, 34), (34, 35, 37, 36), (36, 37, 39, 38), (38, 39, 41, 40), (40, 41, 43, 42), (42, 43, 45, 44), (44, 45, 47, 46), (46, 47, 49, 48), (48, 49, 51, 50), (50, 51, 53, 52), (52, 53, 55, 54), (54, 55, 57, 56), (56, 57, 59, 58), (58, 59, 61, 60), (3, 1, 63, 61, 59, 57, 55, 53, 51, 49, 47, 45, 43, 41, 39, 37, 35, 33, 31, 29, 27, 25, 23, 21, 19, 17, 15, 13, 11, 9, 7, 5), (60, 61, 63, 62), (62, 63, 1, 0), (0, 2, 4, 6, 8, 10, 12, 14, 16, 18, 20, 22, 24, 26, 28, 30, 32, 34, 36, 38, 40, 42, 44, 46, 48, 50, 52, 54, 56, 58, 60, 62)])
_uv = me_mesh_002.uv_layers.new(name='UVMap')
_uv.uv.foreach_set('vector', [1.0, 0.5, 1.0, 1.0, 0.9688, 1.0, 0.9688, 0.5, 0.9688, 0.5, 0.9688, 1.0, 0.9375, 1.0, 0.9375, 0.5, 0.9375, 0.5, 0.9375, 1.0, 0.9062, 1.0, 0.9062, 0.5, 0.9062, 0.5, 0.9062, 1.0, 0.875, 1.0, 0.875, 0.5, 0.875, 0.5, 0.875, 1.0, 0.8438, 1.0, 0.8438, 0.5, 0.8438, 0.5, 0.8438, 1.0, 0.8125, 1.0, 0.8125, 0.5, 0.8125, 0.5, 0.8125, 1.0, 0.7812, 1.0, 0.7812, 0.5, 0.7812, 0.5, 0.7812, 1.0, 0.75, 1.0, 0.75, 0.5, 0.75, 0.5, 0.75, 1.0, 0.7188, 1.0, 0.7188, 0.5, 0.7188, 0.5, 0.7188, 1.0, 0.6875, 1.0, 0.6875, 0.5, 0.6875, 0.5, 0.6875, 1.0, 0.6562, 1.0, 0.6562, 0.5, 0.6562, 0.5, 0.6562, 1.0, 0.625, 1.0, 0.625, 0.5, 0.625, 0.5, 0.625, 1.0, 0.5938, 1.0, 0.5938, 0.5, 0.5938, 0.5, 0.5938, 1.0, 0.5625, 1.0, 0.5625, 0.5, 0.5625, 0.5, 0.5625, 1.0, 0.5312, 1.0, 0.5312, 0.5, 0.5312, 0.5, 0.5312, 1.0, 0.5, 1.0, 0.5, 0.5, 0.5, 0.5, 0.5, 1.0, 0.4688, 1.0, 0.4688, 0.5, 0.4688, 0.5, 0.4688, 1.0, 0.4375, 1.0, 0.4375, 0.5, 0.4375, 0.5, 0.4375, 1.0, 0.4062, 1.0, 0.4062, 0.5, 0.4062, 0.5, 0.4062, 1.0, 0.375, 1.0, 0.375, 0.5, 0.375, 0.5, 0.375, 1.0, 0.3438, 1.0, 0.3438, 0.5, 0.3438, 0.5, 0.3438, 1.0, 0.3125, 1.0, 0.3125, 0.5, 0.3125, 0.5, 0.3125, 1.0, 0.2812, 1.0, 0.2812, 0.5, 0.2812, 0.5, 0.2812, 1.0, 0.25, 1.0, 0.25, 0.5, 0.25, 0.5, 0.25, 1.0, 0.2188, 1.0, 0.2188, 0.5, 0.2188, 0.5, 0.2188, 1.0, 0.1875, 1.0, 0.1875, 0.5, 0.1875, 0.5, 0.1875, 1.0, 0.1562, 1.0, 0.1562, 0.5, 0.1562, 0.5, 0.1562, 1.0, 0.125, 1.0, 0.125, 0.5, 0.125, 0.5, 0.125, 1.0, 0.09375, 1.0, 0.09375, 0.5, 0.09375, 0.5, 0.09375, 1.0, 0.0625, 1.0, 0.0625, 0.5, 0.2968, 0.4854, 0.25, 0.49, 0.2032, 0.4854, 0.1582, 0.4717, 0.1167, 0.4496, 0.08029, 0.4197, 0.05045, 0.3833, 0.02827, 0.3418, 0.01461, 0.2968, 0.01, 0.25, 0.01461, 0.2032, 0.02827, 0.1582, 0.05045, 0.1167, 0.08029, 0.08029, 0.1167, 0.05045, 0.1582, 0.02827, 0.2032, 0.01461, 0.25, 0.01, 0.2968, 0.01461, 0.3418, 0.02827, 0.3833, 0.05045, 0.4197, 0.08029, 0.4496, 0.1167, 0.4717, 0.1582, 0.4854, 0.2032, 0.49, 0.25, 0.4854, 0.2968, 0.4717, 0.3418, 0.4496, 0.3833, 0.4197, 0.4197, 0.3833, 0.4496, 0.3418, 0.4717, 0.0625, 0.5, 0.0625, 1.0, 0.03125, 1.0, 0.03125, 0.5, 0.03125, 0.5, 0.03125, 1.0, 0.0, 1.0, 0.0, 0.5, 0.75, 0.49, 0.7968, 0.4854, 0.8418, 0.4717, 0.8833, 0.4496, 0.9197, 0.4197, 0.9496, 0.3833, 0.9717, 0.3418, 0.9854, 0.2968, 0.99, 0.25, 0.9854, 0.2032, 0.9717, 0.1582, 0.9496, 0.1167, 0.9197, 0.08029, 0.8833, 0.05045, 0.8418, 0.02827, 0.7968, 0.01461, 0.75, 0.01, 0.7032, 0.01461, 0.6582, 0.02827, 0.6167, 0.05045, 0.5803, 0.08029, 0.5504, 0.1167, 0.5283, 0.1582, 0.5146, 0.2032, 0.51, 0.25, 0.5146, 0.2968, 0.5283, 0.3418, 0.5504, 0.3833, 0.5803, 0.4197, 0.6167, 0.4496, 0.6582, 0.4717, 0.7032, 0.4854])
me_mesh_002.materials.append(mat_nero)
me_mesh_002.use_remesh_fix_poles = True
me_mesh_002.use_remesh_preserve_attributes = False
me_mesh_002.update()

# ---- objects
ob_light = bpy.data.objects.new('Light', light_light)
ob_camera = bpy.data.objects.new('Camera', cam_camera)
ob_bordo = bpy.data.objects.new('bordo', me_mesh)
ob_tasti = bpy.data.objects.new('tasti', me_mesh_008)
ob_fori = bpy.data.objects.new('fori', me_mesh_003)
ob_fori_001 = bpy.data.objects.new('fori.001', me_mesh_001)
ob_fori_003 = bpy.data.objects.new('fori.003', me_mesh_001)
ob_fori_005 = bpy.data.objects.new('fori.005', me_mesh_001)
ob_fori_007 = bpy.data.objects.new('fori.007', me_mesh_001)
ob_fori_009 = bpy.data.objects.new('fori.009', me_mesh_001)
ob_fori_002 = bpy.data.objects.new('fori.002', me_mesh_002)
ob_fori_004 = bpy.data.objects.new('fori.004', me_mesh_002)
ob_fori_006 = bpy.data.objects.new('fori.006', me_mesh_002)
ob_fori_008 = bpy.data.objects.new('fori.008', me_mesh_002)
ob_fori_010 = bpy.data.objects.new('fori.010', me_mesh_002)

# ---- transforms, parenting, visibility, modifiers, constraints
ob_light.location = (4.076, 1.005, 5.904)
ob_light.rotation_euler = (0.6503, 0.05522, 1.866)
ob_light.lock_rotations_4d = False
ob_light.empty_display_type = 'ARROWS'
ob_light.color = (0.0, 0.0, 0.0, 0.0)
ob_light.lineart.crease_threshold = 0.0
ob_camera.location = (0.1205, -0.1548, 0.09746)
ob_camera.rotation_euler = (1.061, 5.571e-07, 0.2932)
ob_camera.lock_rotations_4d = False
ob_camera.empty_display_type = 'ARROWS'
ob_camera.color = (0.0, 0.0, 0.0, 0.0)
ob_camera.display_type = 'WIRE'
ob_camera.lineart.crease_threshold = 0.0
ob_bordo.location = (0.0, 0.0, 0.001)
_m = ob_bordo.modifiers.new('Boolean', 'BOOLEAN')
_m.object = ob_tasti
_m = ob_bordo.modifiers.new('Boolean.001', 'BOOLEAN')
_m.object = ob_fori
_m = ob_bordo.modifiers.new('Auto Smooth', 'NODES')
_m.node_group = ng_auto_smooth
_gi = [s.identifier for s in ng_auto_smooth.interface.items_tree if s.item_type == 'SOCKET' and s.in_out == 'INPUT']
_m[_gi[1]] = 3.142  # Angle
ob_tasti.location = (0.0, 0.0, 0.0)
ob_tasti.hide_render = True
_m = ob_tasti.modifiers.new('Auto Smooth', 'NODES')
_m.node_group = ng_auto_smooth
_gi = [s.identifier for s in ng_auto_smooth.interface.items_tree if s.item_type == 'SOCKET' and s.in_out == 'INPUT']
_m[_gi[1]] = 3.142  # Angle
ob_fori.location = (0.0, 0.0, 0.002)
_m = ob_fori.modifiers.new('Auto Smooth', 'NODES')
_m.node_group = ng_auto_smooth
_gi = [s.identifier for s in ng_auto_smooth.interface.items_tree if s.item_type == 'SOCKET' and s.in_out == 'INPUT']
_m[_gi[1]] = 3.142  # Angle
ob_fori_001.location = (0.02864, 0.001876, 0.0)
ob_fori_001.scale = (1.056, 1.056, 1.0)
_m = ob_fori_001.modifiers.new('Boolean', 'BOOLEAN')
_m.object = ob_fori_002
_m = ob_fori_001.modifiers.new('Auto Smooth', 'NODES')
_m.node_group = ng_auto_smooth
_gi = [s.identifier for s in ng_auto_smooth.interface.items_tree if s.item_type == 'SOCKET' and s.in_out == 'INPUT']
_m[_gi[1]] = 3.142  # Angle
ob_fori_003.location = (0.02232, 0.03092, 0.0)
ob_fori_003.scale = (1.056, 1.056, 1.0)
_m = ob_fori_003.modifiers.new('Boolean', 'BOOLEAN')
_m.object = ob_fori_004
_m = ob_fori_003.modifiers.new('Auto Smooth', 'NODES')
_m.node_group = ng_auto_smooth
_gi = [s.identifier for s in ng_auto_smooth.interface.items_tree if s.item_type == 'SOCKET' and s.in_out == 'INPUT']
_m[_gi[1]] = 3.142  # Angle
ob_fori_005.location = (0.0693, -0.001619, 0.0)
ob_fori_005.scale = (1.056, 1.056, 1.0)
_m = ob_fori_005.modifiers.new('Boolean', 'BOOLEAN')
_m.object = ob_fori_006
_m = ob_fori_005.modifiers.new('Auto Smooth', 'NODES')
_m.node_group = ng_auto_smooth
_gi = [s.identifier for s in ng_auto_smooth.interface.items_tree if s.item_type == 'SOCKET' and s.in_out == 'INPUT']
_m[_gi[1]] = 3.142  # Angle
ob_fori_007.location = (0.0783, 0.0487, 0.0)
ob_fori_007.scale = (1.056, 1.056, 1.0)
_m = ob_fori_007.modifiers.new('Boolean', 'BOOLEAN')
_m.object = ob_fori_008
_m = ob_fori_007.modifiers.new('Auto Smooth', 'NODES')
_m.node_group = ng_auto_smooth
_gi = [s.identifier for s in ng_auto_smooth.interface.items_tree if s.item_type == 'SOCKET' and s.in_out == 'INPUT']
_m[_gi[1]] = 3.142  # Angle
ob_fori_009.location = (0.1077, -0.01781, 0.0)
ob_fori_009.scale = (1.056, 1.056, 1.0)
_m = ob_fori_009.modifiers.new('Boolean', 'BOOLEAN')
_m.object = ob_fori_010
_m = ob_fori_009.modifiers.new('Auto Smooth', 'NODES')
_m.node_group = ng_auto_smooth
_gi = [s.identifier for s in ng_auto_smooth.interface.items_tree if s.item_type == 'SOCKET' and s.in_out == 'INPUT']
_m[_gi[1]] = 3.142  # Angle
ob_fori_002.location = (0.02864, 0.001876, 2.328e-10)
ob_fori_002.scale = (0.5, 0.5, 1.319)
_m = ob_fori_002.modifiers.new('Auto Smooth', 'NODES')
_m.node_group = ng_auto_smooth
_gi = [s.identifier for s in ng_auto_smooth.interface.items_tree if s.item_type == 'SOCKET' and s.in_out == 'INPUT']
_m[_gi[1]] = 3.142  # Angle
ob_fori_004.location = (0.02232, 0.03092, 0.0)
ob_fori_004.scale = (0.5, 0.5, 1.319)
_m = ob_fori_004.modifiers.new('Auto Smooth', 'NODES')
_m.node_group = ng_auto_smooth
_gi = [s.identifier for s in ng_auto_smooth.interface.items_tree if s.item_type == 'SOCKET' and s.in_out == 'INPUT']
_m[_gi[1]] = 3.142  # Angle
ob_fori_006.location = (0.0693, -0.001619, 0.0)
ob_fori_006.scale = (0.5, 0.5, 1.319)
_m = ob_fori_006.modifiers.new('Auto Smooth', 'NODES')
_m.node_group = ng_auto_smooth
_gi = [s.identifier for s in ng_auto_smooth.interface.items_tree if s.item_type == 'SOCKET' and s.in_out == 'INPUT']
_m[_gi[1]] = 3.142  # Angle
ob_fori_008.location = (0.0783, 0.0487, 0.0)
ob_fori_008.scale = (0.5, 0.5, 1.319)
_m = ob_fori_008.modifiers.new('Auto Smooth', 'NODES')
_m.node_group = ng_auto_smooth
_gi = [s.identifier for s in ng_auto_smooth.interface.items_tree if s.item_type == 'SOCKET' and s.in_out == 'INPUT']
_m[_gi[1]] = 3.142  # Angle
ob_fori_010.location = (0.1077, -0.01781, 0.0)
ob_fori_010.scale = (0.5, 0.5, 1.319)
_m = ob_fori_010.modifiers.new('Auto Smooth', 'NODES')
_m.node_group = ng_auto_smooth
_gi = [s.identifier for s in ng_auto_smooth.interface.items_tree if s.item_type == 'SOCKET' and s.in_out == 'INPUT']
_m[_gi[1]] = 3.142  # Angle

# ---- collection membership
col_collection.objects.link(ob_light)
col_collection.objects.link(ob_camera)
col_plate_svg.objects.link(ob_bordo)
col_plate_svg.objects.link(ob_tasti)
col_plate_svg.objects.link(ob_fori)
col_plate_svg.objects.link(ob_fori_001)
col_plate_svg.objects.link(ob_fori_003)
col_plate_svg.objects.link(ob_fori_005)
col_plate_svg.objects.link(ob_fori_007)
col_plate_svg.objects.link(ob_fori_009)
col_extruders.objects.link(ob_fori_002)
col_extruders.objects.link(ob_fori_004)
col_extruders.objects.link(ob_fori_006)
col_extruders.objects.link(ob_fori_008)
col_extruders.objects.link(ob_fori_010)
def _layer_coll(name, lc=None):
    lc = lc or bpy.context.view_layer.layer_collection
    for c in lc.children:
        if c.name == name: return c
        r = _layer_coll(name, c)
        if r: return r
_layer_coll('extruders').exclude = True

# ---- scene / render settings (as saved in the file)
scene.camera = ob_camera
scene.frame_start = 1; scene.frame_end = 250; scene.frame_set(1)
scene.render.engine = 'BLENDER_EEVEE_NEXT'
scene.render.resolution_x = 800
scene.render.resolution_y = 600
scene.render.film_transparent = True
scene.cycles.sampling_pattern = 'TABULATED_SOBOL'
scene.cycles.use_light_tree = False
scene.view_settings.view_transform = 'Filmic'
bpy.context.view_layer.update()
